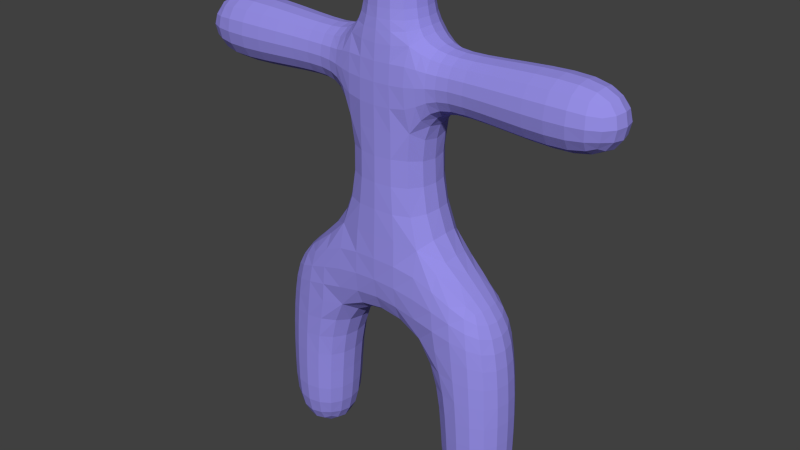 # Source: simple_model.blend  (saved by Blender 2.75.0; exported with 4.5.12 LTS)
import bpy
from mathutils import Matrix  # noqa: F401  (used for matrix-valued properties, if any)

bpy.ops.wm.read_factory_settings(use_empty=True)
scene = bpy.context.scene
scene.name = 'Scene'

# ---- collections
col_collection_1 = bpy.data.collections.new('Collection 1'); scene.collection.children.link(col_collection_1)

# ---- materials (node trees are filled in below, after node groups)
mat_material = bpy.data.materials.new('Material')
mat_material.alpha_threshold = 0.0
mat_material.use_transparent_shadow = False
mat_material.diffuse_color = (0.3075, 0.2741, 0.8, 1.0)
mat_material.roughness = 0.5
mat_material.specular_intensity = 1.0
mat_material.line_color = (0.0, 0.0, 0.0, 1.0)

# ---- material node trees

# ---- world
world_world = bpy.data.worlds.new('World'); scene.world = world_world
world_world.color = (0.05088, 0.05088, 0.05088)
world_world.use_sun_shadow = False
world_world.sun_shadow_jitter_overblur = 0.0
world_world.cycles.sampling_method = 'MANUAL'
world_world.cycles.sample_map_resolution = 256

# ---- meshes
me_cube_001 = bpy.data.meshes.new('Cube.001')
me_cube_001.from_pydata([(-2.0, 1.264e-06, -6.136), (-1.761, 1.175e-06, -6.087), (-2.0, -0.2394, -6.087), (-2.239, 1.294e-06, -6.087), (-2.0, 0.2394, -6.087), (-1.776, 0.2237, -6.04), (-1.776, -0.2237, -6.04), (-2.224, -0.2237, -6.04), (-2.224, 0.2237, -6.04), (-1.915, -0.709, -3.615), (-1.951, -0.7026, -4.075), (-1.606, -0.6701, -3.596), (-1.865, -0.7135, -3.162), (-2.216, -0.656, -3.633), (-2.242, -0.653, -4.085), (-1.661, -0.6585, -4.066), (-1.518, -0.6876, -3.127), (-2.182, -0.6546, -3.195), (-1.352, 9.661e-07, -5.368), (-1.395, 0.2581, -5.363), (-1.306, 8.767e-07, -4.967), (-1.395, -0.2581, -5.363), (-1.429, 1.056e-06, -5.696), (-1.466, 0.2289, -5.676), (-1.352, 0.2724, -4.967), (-1.352, -0.2724, -4.967), (-1.466, -0.2289, -5.676), (-1.998, -0.6448, -5.369), (-1.739, -0.602, -5.363), (-1.99, -0.6796, -4.971), (-2.256, -0.6017, -5.364), (-2.0, -0.5715, -5.696), (-1.771, -0.5336, -5.676), (-1.717, -0.6348, -4.969), (-2.264, -0.6337, -4.973), (-2.229, -0.5336, -5.676), (-2.644, 1.324e-06, -5.37), (-2.601, -0.2579, -5.365), (-2.674, 1.294e-06, -4.976), (-2.601, 0.2579, -5.365), (-2.571, 1.324e-06, -5.696), (-2.534, -0.2289, -5.676), (-2.629, -0.2713, -4.976), (-2.629, 0.2713, -4.976), (-2.534, 0.2289, -5.676), (-1.998, 0.6448, -5.369), (-1.739, 0.602, -5.363), (-2.0, 0.5715, -5.696), (-2.256, 0.6017, -5.364), (-1.99, 0.6796, -4.971), (-1.717, 0.6348, -4.969), (-1.771, 0.5336, -5.676), (-2.229, 0.5336, -5.676), (-2.264, 0.6337, -4.973), (-1.715, -0.6883, -1.969), (-1.761, -0.7136, -2.328), (-1.338, -0.7277, -1.839), (-1.671, -0.6191, -1.66), (-2.028, -0.6072, -2.09), (-2.088, -0.6378, -2.411), (-1.373, -0.731, -2.243), (-1.311, -0.6719, -1.456), (-1.958, -0.5416, -1.827), (-1.145, 6.681e-07, -3.592), (-1.225, 7.575e-07, -4.051), (-1.194, 0.2926, -3.587), (-1.004, 6.085e-07, -3.169), (-1.194, -0.2926, -3.587), (-1.274, -0.2838, -4.053), (-1.274, 0.2838, -4.053), (-1.054, 0.3096, -3.143), (-1.054, -0.3096, -3.143), (-2.663, 1.234e-06, -3.66), (-2.677, 1.264e-06, -4.099), (-2.613, -0.2785, -3.657), (-2.635, 1.234e-06, -3.242), (-2.613, 0.2785, -3.657), (-2.629, 0.2783, -4.097), (-2.629, -0.2783, -4.097), (-2.585, -0.2766, -3.237), (-2.585, 0.2766, -3.237), (-1.915, 0.709, -3.615), (-1.951, 0.7026, -4.075), (-2.216, 0.656, -3.633), (-1.865, 0.7135, -3.162), (-1.606, 0.6701, -3.596), (-1.661, 0.6585, -4.066), (-2.242, 0.653, -4.085), (-2.182, 0.6546, -3.195), (-1.518, 0.6876, -3.127), (-1.642, 8.171e-07, -1.257), (-1.638, 0.264, -1.297), (-1.916, 9.065e-07, -1.522), (-1.638, -0.264, -1.297), (-1.353, 7.277e-07, -0.9452), (-1.331, 0.2949, -0.9912), (-1.905, 0.2292, -1.546), (-1.905, -0.2292, -1.546), (-1.331, -0.2949, -0.9912), (1.397e-09, 4.223e-08, -2.575), (-0.4164, 2.807e-07, -2.639), (2.398e-07, 0.3069, -2.518), (0.4164, -1.664e-07, -2.639), (-2.37e-07, -0.3069, -2.518), (-0.4421, -0.3149, -2.582), (-0.4421, 0.3149, -2.582), (0.4421, 0.3149, -2.582), (0.4421, -0.3149, -2.582), (-2.447, 1.115e-06, -2.25), (-2.533, 1.175e-06, -2.534), (-2.401, -0.2526, -2.235), (-2.323, 1.056e-06, -1.998), (-2.401, 0.2526, -2.235), (-2.484, 0.2664, -2.521), (-2.484, -0.2664, -2.521), (-2.285, -0.2259, -1.99), (-2.285, 0.2259, -1.99), (-1.715, 0.6883, -1.969), (-1.761, 0.7136, -2.328), (-2.028, 0.6072, -2.09), (-1.671, 0.6191, -1.66), (-1.338, 0.7277, -1.839), (-1.373, 0.731, -2.243), (-2.088, 0.6378, -2.411), (-1.958, 0.5416, -1.827), (-1.311, 0.6719, -1.456), (1.715, -0.6883, -1.969), (1.338, -0.7277, -1.839), (1.761, -0.7136, -2.328), (2.028, -0.6072, -2.09), (1.671, -0.6191, -1.66), (1.311, -0.6719, -1.456), (1.373, -0.731, -2.243), (2.088, -0.6378, -2.411), (1.958, -0.5416, -1.827), (4.782e-07, 0.7612, -1.627), (-0.4648, 0.7562, -1.653), (4.782e-07, 0.7679, -1.17), (0.4648, 0.7562, -1.653), (4.782e-07, 0.7009, -2.029), (-0.4777, 0.707, -2.072), (-0.4575, 0.7494, -1.191), (0.4575, 0.7494, -1.191), (0.4777, 0.707, -2.072), (-4.754e-07, -0.7612, -1.627), (-0.4648, -0.7562, -1.653), (-4.754e-07, -0.7009, -2.029), (0.4648, -0.7562, -1.653), (-4.754e-07, -0.7679, -1.17), (-0.4575, -0.7494, -1.191), (-0.4777, -0.707, -2.072), (0.4777, -0.707, -2.072), (0.4575, -0.7494, -1.191), (4.782e-07, 0.7213, 0.3865), (4.782e-07, 0.7329, -0.147), (-0.3476, 0.6768, 0.3855), (4.782e-07, 0.7164, 0.912), (0.3476, 0.6772, 0.385), (0.3907, 0.6924, -0.1585), (-0.3907, 0.6922, -0.1582), (-0.343, 0.675, 0.9189), (0.343, 0.6758, 0.918), (2.447, -1.358e-06, -2.25), (2.533, -1.418e-06, -2.534), (2.401, 0.2526, -2.235), (2.323, -1.299e-06, -1.998), (2.401, -0.2526, -2.235), (2.484, -0.2664, -2.521), (2.484, 0.2664, -2.521), (2.285, 0.2259, -1.99), (2.285, -0.2259, -1.99), (2.663, -1.507e-06, -3.66), (2.635, -1.478e-06, -3.242), (2.613, -0.2785, -3.657), (2.677, -1.507e-06, -4.099), (2.613, 0.2785, -3.657), (2.585, 0.2766, -3.237), (2.585, -0.2766, -3.237), (2.629, -0.2783, -4.097), (2.629, 0.2783, -4.097), (1.715, 0.6883, -1.969), (1.338, 0.7277, -1.839), (1.671, 0.6191, -1.66), (2.028, 0.6072, -2.09), (1.761, 0.7136, -2.328), (1.373, 0.731, -2.243), (1.311, 0.6719, -1.456), (1.958, 0.5416, -1.827), (2.088, 0.6378, -2.411), (1.642, -9.114e-07, -1.257), (1.353, -7.326e-07, -0.9454), (1.638, -0.264, -1.297), (1.916, -1.06e-06, -1.522), (1.638, 0.264, -1.297), (1.331, 0.2949, -0.9913), (1.331, -0.2949, -0.9913), (1.905, -0.2292, -1.546), (1.905, 0.2292, -1.546), (1.998, 0.6448, -5.369), (1.99, 0.6796, -4.971), (2.256, 0.6017, -5.364), (2.0, 0.5715, -5.696), (1.739, 0.602, -5.363), (1.717, 0.6348, -4.969), (2.264, 0.6337, -4.973), (2.229, 0.5336, -5.676), (1.771, 0.5336, -5.676), (1.145, -5.538e-07, -3.592), (1.004, -4.942e-07, -3.169), (1.194, 0.2926, -3.587), (1.225, -6.134e-07, -4.051), (1.194, -0.2926, -3.587), (1.054, -0.3096, -3.143), (1.054, 0.3096, -3.143), (1.274, 0.2838, -4.053), (1.274, -0.2838, -4.053), (1.915, 0.709, -3.615), (1.865, 0.7135, -3.162), (2.216, 0.656, -3.633), (1.951, 0.7026, -4.075), (1.606, 0.6701, -3.596), (1.518, 0.6876, -3.127), (2.182, 0.6546, -3.195), (2.242, 0.653, -4.085), (1.661, 0.6585, -4.066), (1.915, -0.709, -3.615), (1.865, -0.7135, -3.162), (1.606, -0.6701, -3.596), (1.951, -0.7026, -4.075), (2.216, -0.656, -3.633), (2.182, -0.6546, -3.195), (1.518, -0.6876, -3.127), (1.661, -0.6585, -4.066), (2.242, -0.653, -4.085), (2.0, -1.09e-06, -6.136), (1.761, -9.412e-07, -6.087), (2.0, 0.2394, -6.087), (2.239, -1.239e-06, -6.087), (2.0, -0.2394, -6.087), (1.776, -0.2237, -6.04), (1.776, 0.2237, -6.04), (2.224, 0.2237, -6.04), (2.224, -0.2237, -6.04), (2.644, -1.478e-06, -5.37), (2.674, -1.507e-06, -4.976), (2.601, -0.2579, -5.365), (2.571, -1.448e-06, -5.696), (2.601, 0.2578, -5.365), (2.629, 0.2713, -4.976), (2.629, -0.2713, -4.976), (2.534, -0.2289, -5.676), (2.534, 0.2289, -5.676), (1.998, -0.6448, -5.369), (1.99, -0.6796, -4.971), (1.739, -0.602, -5.363), (2.0, -0.5715, -5.696), (2.256, -0.6017, -5.364), (2.264, -0.6337, -4.973), (1.717, -0.6348, -4.969), (1.771, -0.5336, -5.676), (2.229, -0.5336, -5.676), (1.352, -6.73e-07, -5.368), (1.306, -6.432e-07, -4.967), (1.395, 0.2581, -5.363), (1.429, -7.326e-07, -5.696), (1.395, -0.2581, -5.363), (1.352, -0.2724, -4.967), (1.352, 0.2724, -4.967), (1.466, 0.2289, -5.676), (1.466, -0.2289, -5.676), (-2.144, 1.294e-06, 1.876), (-1.769, 1.085e-06, 1.891), (-2.144, -0.2201, 1.913), (-2.557, 1.532e-06, 1.849), (-2.144, 0.2201, 1.913), (-1.769, 0.2106, 1.926), (-1.769, -0.2106, 1.926), (-2.557, -0.2323, 1.887), (-2.557, 0.2323, 1.887), (-7.139e-07, -0.7213, 0.3865), (-4.754e-07, -0.7329, -0.147), (0.3476, -0.6772, 0.385), (-4.754e-07, -0.7164, 0.912), (-0.3476, -0.6768, 0.3855), (-0.3907, -0.6922, -0.1582), (0.3907, -0.6924, -0.1585), (0.343, -0.6758, 0.918), (-0.343, -0.675, 0.9189), (-0.8518, 5.191e-07, 0.382), (-0.9381, 5.489e-07, -0.1092), (-0.7996, -0.294, 0.3825), (-0.8279, 5.191e-07, 0.8552), (-0.7996, 0.294, 0.3825), (-0.8859, 0.3055, -0.133), (-0.8859, -0.3055, -0.133), (-0.7806, -0.2964, 0.8809), (-0.7806, 0.2964, 0.8809), (0.8518, -4.346e-07, 0.3806), (0.9381, -4.644e-07, -0.11), (0.7996, 0.2944, 0.3811), (0.8279, -4.048e-07, 0.8528), (0.7996, -0.2944, 0.3811), (0.8859, -0.3057, -0.1338), (0.8859, 0.3057, -0.1338), (0.7806, 0.2972, 0.8787), (0.7806, -0.2972, 0.8787), (-4.754e-07, -0.5561, 4.376), (-4.754e-07, -0.5769, 4.091), (0.2225, -0.5189, 4.371), (-4.754e-07, -0.5021, 4.636), (-0.2225, -0.5188, 4.371), (-0.232, -0.5385, 4.091), (0.232, -0.5385, 4.091), (0.1998, -0.4679, 4.619), (-0.1998, -0.4679, 4.619), (-4.754e-07, -0.7183, 2.309), (-4.754e-07, -0.7203, 1.883), (0.3297, -0.7053, 2.314), (-4.754e-07, -0.7015, 2.686), (-0.3297, -0.7037, 2.314), (-0.3407, -0.6987, 1.891), (0.3407, -0.7002, 1.891), (0.3311, -0.6831, 2.692), (-0.3311, -0.6816, 2.692), (2.144, -1.18e-06, 2.988), (1.767, -9.412e-07, 2.965), (2.144, -0.2231, 2.95), (2.557, -1.448e-06, 3.017), (2.144, 0.2231, 2.95), (1.767, 0.2139, 2.929), (1.767, -0.2139, 2.929), (2.557, -0.2348, 2.977), (2.557, 0.2348, 2.977), (2.398e-07, 0.7183, 2.309), (2.398e-07, 0.7203, 1.883), (-0.3297, 0.7037, 2.314), (2.398e-07, 0.7015, 2.686), (0.3297, 0.7053, 2.314), (0.3407, 0.7002, 1.891), (-0.3407, 0.6987, 1.891), (-0.3311, 0.6816, 2.692), (0.3311, 0.6831, 2.692), (1.397e-09, 7.204e-08, 5.01), (-0.2157, 1.912e-07, 4.968), (-2.37e-07, -0.2157, 4.968), (0.2157, -4.717e-08, 4.968), (1.397e-09, 0.2157, 4.968), (-0.2007, 0.2007, 4.929), (-0.2007, -0.2007, 4.929), (0.2007, -0.2007, 4.929), (0.2007, 0.2007, 4.929), (0.5569, -2.26e-07, 4.376), (0.58, -2.26e-07, 4.091), (0.5196, 0.2222, 4.371), (0.5021, -1.962e-07, 4.636), (0.5196, -0.2222, 4.371), (0.5413, -0.2308, 4.091), (0.5413, 0.2308, 4.091), (0.4679, 0.1998, 4.619), (0.4679, -0.1998, 4.619), (2.398e-07, 0.5561, 4.376), (2.398e-07, 0.5769, 4.091), (-0.2225, 0.5188, 4.371), (2.398e-07, 0.5021, 4.636), (0.2225, 0.5189, 4.371), (0.232, 0.5385, 4.091), (-0.232, 0.5385, 4.091), (-0.1998, 0.4679, 4.619), (0.1998, 0.4679, 4.619), (-0.5569, 3.701e-07, 4.376), (-0.58, 3.999e-07, 4.091), (-0.5196, -0.2222, 4.371), (-0.5021, 3.403e-07, 4.636), (-0.5196, 0.2222, 4.371), (-0.5413, 0.2308, 4.091), (-0.5413, -0.2308, 4.091), (-0.4679, -0.1998, 4.619), (-0.4679, 0.1998, 4.619), (3.801, 0.612, 2.43), (3.411, 0.6268, 2.43), (3.796, 0.5711, 2.674), (4.126, 0.5523, 2.43), (3.796, 0.5711, 2.185), (3.411, 0.585, 2.179), (3.411, 0.585, 2.68), (4.105, 0.5151, 2.65), (4.105, 0.5151, 2.209), (2.144, -0.558, 2.428), (1.768, -0.5354, 2.423), (2.144, -0.5208, 2.204), (2.557, -0.587, 2.43), (2.144, -0.5207, 2.652), (1.767, -0.4994, 2.64), (1.768, -0.4999, 2.206), (2.557, -0.5479, 2.195), (2.557, -0.5479, 2.664), (2.144, -1.18e-06, 1.868), (1.769, -9.412e-07, 1.881), (2.144, 0.2233, 1.906), (2.557, -1.448e-06, 1.843), (2.144, -0.2233, 1.906), (1.769, -0.2144, 1.917), (1.769, 0.2144, 1.917), (2.557, 0.2348, 1.882), (2.557, -0.2348, 1.882), (2.144, 0.558, 2.428), (1.768, 0.5354, 2.423), (2.144, 0.5207, 2.652), (2.557, 0.587, 2.43), (2.144, 0.5208, 2.204), (1.768, 0.4999, 2.206), (1.767, 0.4994, 2.64), (2.557, 0.5479, 2.664), (2.557, 0.5479, 2.195), (4.565, -2.789e-06, 2.43), (4.516, -2.759e-06, 2.194), (4.516, 0.2352, 2.43), (4.516, -2.759e-06, 2.665), (4.516, -0.2352, 2.43), (4.47, -0.2191, 2.211), (4.47, 0.2191, 2.211), (4.47, 0.2191, 2.649), (4.47, -0.2191, 2.649), (3.801, -2.282e-06, 3.042), (3.411, -2.014e-06, 3.056), (3.796, -0.2446, 3.001), (4.126, -2.491e-06, 2.982), (3.796, 0.2446, 3.001), (3.411, 0.2507, 3.015), (3.411, -0.2507, 3.015), (4.105, -0.2203, 2.945), (4.105, 0.2203, 2.945), (3.801, -0.612, 2.43), (3.411, -0.6268, 2.43), (3.796, -0.5711, 2.185), (4.126, -0.5524, 2.43), (3.796, -0.5711, 2.674), (3.411, -0.585, 2.68), (3.411, -0.585, 2.179), (4.105, -0.5151, 2.209), (4.105, -0.5151, 2.65), (3.801, -2.282e-06, 1.818), (3.411, -2.014e-06, 1.803), (3.796, 0.2446, 1.858), (4.126, -2.491e-06, 1.877), (3.796, -0.2446, 1.858), (3.411, -0.2507, 1.845), (3.411, 0.2507, 1.845), (4.105, 0.2203, 1.914), (4.105, -0.2203, 1.914), (-3.801, -0.6102, 2.43), (-3.411, -0.6239, 2.43), (-3.796, -0.5694, 2.673), (-4.126, -0.5513, 2.43), (-3.796, -0.5694, 2.186), (-3.411, -0.5823, 2.18), (-3.411, -0.5823, 2.679), (-4.105, -0.5141, 2.649), (-4.105, -0.5141, 2.21), (-2.144, -0.55, 2.428), (-1.768, -0.526, 2.423), (-2.144, -0.5133, 2.649), (-2.557, -0.5808, 2.43), (-2.144, -0.5134, 2.207), (-1.768, -0.4911, 2.21), (-1.767, -0.4907, 2.636), (-2.557, -0.5421, 2.662), (-2.557, -0.5421, 2.197), (-2.144, 1.294e-06, 2.98), (-1.767, 1.085e-06, 2.956), (-2.144, 0.2199, 2.943), (-2.557, 1.532e-06, 3.01), (-2.144, -0.2199, 2.943), (-1.767, -0.2102, 2.921), (-1.767, 0.2102, 2.921), (-2.557, 0.2323, 2.972), (-2.557, -0.2323, 2.972), (-2.144, 0.55, 2.428), (-1.768, 0.526, 2.423), (-2.144, 0.5134, 2.207), (-2.557, 0.5808, 2.43), (-2.144, 0.5133, 2.649), (-1.767, 0.4907, 2.636), (-1.768, 0.4911, 2.21), (-2.557, 0.5421, 2.197), (-2.557, 0.5421, 2.662), (-4.565, 2.665e-06, 2.43), (-4.516, 2.665e-06, 2.195), (-4.516, -0.2349, 2.43), (-4.516, 2.665e-06, 2.664), (-4.516, 0.2349, 2.43), (-4.47, 0.2188, 2.211), (-4.47, -0.2188, 2.211), (-4.47, -0.2188, 2.648), (-4.47, 0.2188, 2.648), (-3.801, 2.248e-06, 1.819), (-3.411, 2.009e-06, 1.806), (-3.796, -0.2439, 1.86), (-4.126, 2.426e-06, 1.878), (-3.796, 0.2439, 1.86), (-3.411, 0.2496, 1.847), (-3.411, -0.2496, 1.847), (-4.105, -0.2198, 1.915), (-4.105, 0.2198, 1.915), (-3.801, 0.6102, 2.43), (-3.411, 0.6239, 2.43), (-3.796, 0.5694, 2.186), (-4.126, 0.5513, 2.43), (-3.796, 0.5694, 2.673), (-3.411, 0.5823, 2.679), (-3.411, 0.5823, 2.18), (-4.105, 0.5141, 2.21), (-4.105, 0.5141, 2.649), (-3.801, 2.248e-06, 3.04), (-3.411, 2.009e-06, 3.054), (-3.796, 0.2439, 2.999), (-4.126, 2.426e-06, 2.981), (-3.796, -0.2439, 2.999), (-3.411, -0.2496, 3.012), (-3.411, 0.2496, 3.012), (-4.105, 0.2198, 2.944), (-4.105, -0.2198, 2.944), (-0.6537, 4.297e-07, 3.442), (-0.7105, 4.595e-07, 3.3), (-0.6125, -0.2514, 3.437), (-0.6158, 4.297e-07, 3.611), (-0.6125, 0.2514, 3.437), (-0.6724, 0.2699, 3.282), (-0.6724, -0.2699, 3.282), (-0.5747, -0.2401, 3.611), (-0.5747, 0.2401, 3.611), (2.398e-07, 0.6223, 3.425), (2.398e-07, 0.6486, 3.233), (-0.265, 0.5824, 3.426), (1.397e-09, 0.6006, 3.611), (0.265, 0.5828, 3.427), (0.2982, 0.613, 3.239), (-0.2982, 0.6122, 3.238), (-0.2463, 0.5604, 3.611), (0.2463, 0.5606, 3.611), (0.6537, -2.856e-07, 3.443), (0.7105, -3.154e-07, 3.302), (0.6125, 0.2518, 3.439), (0.6158, -2.558e-07, 3.612), (0.6125, -0.2518, 3.439), (0.6724, -0.2707, 3.285), (0.6724, 0.2707, 3.285), (0.5747, 0.2403, 3.612), (0.5747, -0.2403, 3.612), (-4.754e-07, -0.6223, 3.425), (-4.754e-07, -0.6486, 3.233), (0.265, -0.5828, 3.427), (-4.754e-07, -0.6006, 3.611), (-0.265, -0.5824, 3.426), (-0.2982, -0.6122, 3.238), (0.2982, -0.613, 3.239), (0.2463, -0.5606, 3.611), (-0.2463, -0.5604, 3.611), (1.022, 0.5823, 2.377), (0.8386, 0.6279, 2.352), (1.02, 0.5436, 2.641), (1.214, 0.5466, 2.398), (1.027, 0.5482, 2.109), (0.8509, 0.6, 2.017), (0.8386, 0.5913, 2.669), (1.212, 0.509, 2.63), (1.216, 0.5113, 2.166), (1.049, -5.24e-07, 1.712), (0.9299, -4.644e-07, 1.532), (1.044, 0.2388, 1.754), (1.218, -6.134e-07, 1.818), (1.044, -0.2388, 1.754), (0.9097, -0.2699, 1.579), (0.9097, 0.2699, 1.579), (1.218, 0.2198, 1.857), (1.218, -0.2198, 1.857), (1.022, -0.5823, 2.377), (0.8386, -0.6279, 2.352), (1.027, -0.5482, 2.109), (1.214, -0.5466, 2.398), (1.02, -0.5436, 2.641), (0.8386, -0.5913, 2.669), (0.8509, -0.6, 2.017), (1.216, -0.5113, 2.166), (1.212, -0.509, 2.63), (1.031, -4.942e-07, 3.023), (0.8937, -4.346e-07, 3.093), (1.028, -0.2342, 2.983), (1.21, -6.134e-07, 2.979), (1.028, 0.2342, 2.983), (0.8774, 0.2611, 3.054), (0.8774, -0.2611, 3.054), (1.21, -0.2175, 2.94), (1.21, 0.2175, 2.94), (-1.022, 0.5747, 2.377), (-0.8386, 0.6224, 2.352), (-1.027, 0.541, 2.112), (-1.214, 0.5374, 2.398), (-1.02, 0.5365, 2.638), (-0.8386, 0.5861, 2.667), (-0.8509, 0.5949, 2.019), (-1.216, 0.5027, 2.17), (-1.212, 0.5004, 2.627), (-1.031, 6.383e-07, 3.015), (-0.8937, 5.787e-07, 3.087), (-1.028, 0.2312, 2.976), (-1.21, 7.575e-07, 2.969), (-1.028, -0.2312, 2.976), (-0.8774, -0.259, 3.049), (-0.8774, 0.259, 3.049), (-1.21, 0.2138, 2.931), (-1.21, -0.2138, 2.931), (-1.022, -0.5747, 2.377), (-0.8386, -0.6224, 2.352), (-1.02, -0.5365, 2.638), (-1.214, -0.5374, 2.398), (-1.027, -0.541, 2.112), (-0.8509, -0.5949, 2.019), (-0.8386, -0.5861, 2.667), (-1.212, -0.5004, 2.627), (-1.216, -0.5027, 2.17), (-1.049, 6.681e-07, 1.72), (-0.9299, 5.787e-07, 1.538), (-1.044, -0.2358, 1.761), (-1.218, 7.575e-07, 1.827), (-1.044, 0.2358, 1.761), (-0.9097, 0.2677, 1.584), (-0.9097, -0.2677, 1.584), (-1.218, -0.2161, 1.865), (-1.218, 0.2161, 1.865), (-1.587, 0.2092, -5.903), (-1.558, 1.115e-06, -5.94), (-1.587, -0.2092, -5.903), (-1.791, 0.413, -5.903), (-2.0, 0.4422, -5.94), (-2.209, 0.413, -5.903), (-1.581, 0.4195, -5.655), (-1.524, 0.4732, -5.358), (-1.488, 0.4992, -4.968), (-1.791, -0.413, -5.903), (-2.0, -0.4422, -5.94), (-2.209, -0.413, -5.903), (-1.581, -0.4195, -5.655), (-1.524, -0.4732, -5.358), (-1.488, -0.4992, -4.968), (-2.413, -0.2092, -5.903), (-2.442, 1.324e-06, -5.94), (-2.413, 0.2092, -5.903), (-2.419, -0.4195, -5.655), (-2.471, -0.4727, -5.359), (-2.492, -0.4975, -4.975), (-2.419, 0.4195, -5.655), (-2.471, 0.4727, -5.359), (-2.492, 0.4975, -4.975), (-1.318, 0.2786, -4.52), (-1.271, 8.171e-07, -4.519), (-1.318, -0.2786, -4.52), (-1.694, 0.6482, -4.526), (-1.976, 0.6931, -4.531), (-2.258, 0.6455, -4.536), (-1.694, -0.6482, -4.526), (-1.976, -0.6931, -4.531), (-2.258, -0.6455, -4.536), (-2.633, -0.2759, -4.542), (-2.68, 1.264e-06, -4.543), (-2.633, 0.2759, -4.542), (-0.8163, 0.3216, -2.787), (-0.7714, 4.595e-07, -2.835), (-0.8163, -0.3216, -2.787), (-1.429, 0.7087, -2.672), (-1.811, 0.7153, -2.729), (-2.14, 0.6485, -2.783), (-1.429, -0.7087, -2.672), (-1.811, -0.7153, -2.729), (-2.14, -0.6485, -2.783), (-2.542, -0.2726, -2.853), (-2.593, 1.205e-06, -2.862), (-2.542, 0.2726, -2.853), (-1.419, -0.5193, -4.058), (-1.347, -0.5332, -3.584), (-1.221, -0.559, -3.113), (-2.434, -0.5094, -3.221), (-2.464, -0.5122, -3.648), (-2.484, -0.5111, -4.093), (-1.419, 0.5193, -4.058), (-1.347, 0.5332, -3.584), (-1.221, 0.559, -3.113), (-2.434, 0.5094, -3.221), (-2.464, 0.5122, -3.648), (-2.484, 0.5111, -4.093), (-1.057, 0.3121, -0.6096), (-1.101, 6.383e-07, -0.5683), (-1.057, -0.3121, -0.6096), (-1.304, 0.5366, -1.153), (-1.641, 0.4847, -1.427), (-1.908, 0.422, -1.64), (-1.304, -0.5366, -1.153), (-1.641, -0.4847, -1.427), (-1.908, -0.422, -1.64), (-2.124, -0.2101, -1.767), (-2.15, 9.959e-07, -1.761), (-2.124, 0.2101, -1.767), (-0.9405, -0.7191, -2.157), (-0.9155, -0.7441, -1.725), (-0.8997, -0.7115, -1.278), (-2.166, -0.4177, -1.942), (-2.262, -0.4675, -2.184), (-2.335, -0.4924, -2.48), (-0.9405, 0.7191, -2.157), (-0.9155, 0.7441, -1.725), (-0.8997, 0.7115, -1.278), (-2.166, 0.4177, -1.942), (-2.262, 0.4675, -2.184), (-2.335, 0.4924, -2.48), (0.8163, 0.3216, -2.787), (0.7714, -3.75e-07, -2.835), (0.8163, -0.3216, -2.787), (1.057, 0.3122, -0.6099), (1.101, -5.836e-07, -0.5687), (1.057, -0.3122, -0.6099), (0.9405, -0.7191, -2.157), (0.9155, -0.7441, -1.725), (0.8997, -0.7115, -1.278), (0.9405, 0.7191, -2.157), (0.9155, 0.7441, -1.725), (0.8997, 0.7115, -1.278), (-0.4768, 0.5704, -2.398), (4.782e-07, 0.5589, -2.338), (0.4768, 0.5704, -2.398), (0.4768, -0.5704, -2.398), (-4.754e-07, -0.5589, -2.338), (-0.4768, -0.5704, -2.398), (-0.4387, 0.7177, -0.6907), (4.782e-07, 0.7492, -0.6713), (0.4387, 0.7178, -0.6908), (0.4387, -0.7178, -0.6908), (-4.754e-07, -0.7492, -0.6713), (-0.4387, -0.7177, -0.6907), (2.542, 0.2726, -2.853), (2.593, -1.448e-06, -2.862), (2.542, -0.2726, -2.853), (2.124, 0.2101, -1.767), (2.15, -1.209e-06, -1.761), (2.124, -0.2101, -1.767), (2.335, -0.4924, -2.48), (2.262, -0.4675, -2.184), (2.166, -0.4177, -1.942), (2.335, 0.4924, -2.48), (2.262, 0.4675, -2.184), (2.166, 0.4177, -1.942), (1.429, -0.7087, -2.672), (1.811, -0.7153, -2.729), (2.14, -0.6485, -2.783), (1.908, -0.422, -1.64), (1.641, -0.4847, -1.427), (1.304, -0.5367, -1.153), (1.429, 0.7087, -2.672), (1.811, 0.7153, -2.729), (2.14, 0.6485, -2.783), (1.304, 0.5367, -1.153), (1.641, 0.4847, -1.427), (1.908, 0.422, -1.64), (1.318, 0.2786, -4.52), (1.271, -6.134e-07, -4.519), (1.318, -0.2786, -4.52), (2.633, 0.2759, -4.542), (2.68, -1.507e-06, -4.543), (2.633, -0.2759, -4.542), (1.694, -0.6482, -4.526), (1.976, -0.6931, -4.531), (2.258, -0.6455, -4.536), (1.694, 0.6482, -4.526), (1.976, 0.6931, -4.531), (2.258, 0.6455, -4.536), (2.434, -0.5094, -3.221), (2.464, -0.5122, -3.648), (2.484, -0.5111, -4.093), (2.484, 0.5111, -4.093), (2.464, 0.5122, -3.648), (2.434, 0.5094, -3.221), (1.221, 0.559, -3.113), (1.347, 0.5332, -3.584), (1.419, 0.5193, -4.058), (1.419, -0.5193, -4.058), (1.347, -0.5332, -3.584), (1.221, -0.559, -3.113), (1.587, 0.2092, -5.903), (1.558, -7.922e-07, -5.94), (1.587, -0.2092, -5.903), (2.413, 0.2092, -5.903), (2.442, -1.358e-06, -5.94), (2.413, -0.2092, -5.903), (1.791, -0.413, -5.903), (2.0, -0.4422, -5.94), (2.209, -0.413, -5.903), (1.791, 0.413, -5.903), (2.0, 0.4422, -5.94), (2.209, 0.413, -5.903), (2.492, 0.4975, -4.975), (2.471, 0.4727, -5.359), (2.419, 0.4195, -5.655), (1.581, 0.4195, -5.655), (1.524, 0.4732, -5.358), (1.488, 0.4992, -4.968), (2.492, -0.4975, -4.975), (2.471, -0.4727, -5.359), (2.419, -0.4195, -5.655), (1.488, -0.4992, -4.968), (1.524, -0.4732, -5.358), (1.581, -0.4195, -5.655), (-0.8202, 0.2939, 1.302), (-0.8571, 5.489e-07, 1.258), (-0.8203, -0.2939, 1.302), (0.8202, 0.2953, 1.298), (0.8571, -4.346e-07, 1.254), (0.8202, -0.2953, 1.298), (-0.3498, 0.6836, 1.426), (2.398e-07, 0.7166, 1.416), (0.3498, 0.6847, 1.425), (0.3498, -0.6847, 1.425), (-4.754e-07, -0.7166, 1.416), (-0.3498, -0.6836, 1.426), (-0.7099, 0.5549, -0.1632), (-0.6344, 0.5367, 0.3837), (-0.6239, 0.5393, 0.916), (0.6239, 0.5405, 0.9144), (0.6344, 0.5373, 0.3826), (0.7099, 0.5552, -0.1637), (0.7099, -0.5552, -0.1637), (0.6344, -0.5373, 0.3826), (0.6239, -0.5405, 0.9144), (-0.6239, -0.5393, 0.916), (-0.6344, -0.5367, 0.3837), (-0.7099, -0.5549, -0.1632), (-0.7592, 0.2782, 3.151), (-0.7894, 5.191e-07, 3.182), (-0.7592, -0.2782, 3.151), (0.7592, 0.2795, 3.155), (0.7894, -3.452e-07, 3.186), (0.7592, -0.2796, 3.155), (-0.3266, 0.6464, 3.006), (2.398e-07, 0.6762, 2.999), (0.3266, 0.6476, 3.007), (0.3266, -0.6476, 3.007), (-4.754e-07, -0.6762, 2.999), (-0.3266, -0.6464, 3.006), (-0.6386, -0.6516, 1.932), (-0.6218, -0.6692, 2.328), (-0.6235, -0.6382, 2.692), (-0.6235, 0.6382, 2.692), (-0.6218, 0.6692, 2.328), (-0.6386, 0.6516, 1.932), (0.6386, -0.6548, 1.93), (0.6218, -0.6726, 2.328), (0.6235, -0.6414, 2.693), (0.6386, 0.6548, 1.93), (0.6218, 0.6726, 2.328), (0.6235, 0.6414, 2.693), (-0.3678, 0.1853, 4.812), (-0.3952, 2.807e-07, 4.844), (-0.3678, -0.1853, 4.812), (0.3678, 0.1853, 4.812), (0.3952, -1.366e-07, 4.844), (0.3678, -0.1853, 4.812), (-0.1853, 0.3678, 4.812), (1.397e-09, 0.3952, 4.844), (0.1853, 0.3678, 4.812), (0.1853, -0.3678, 4.812), (-2.37e-07, -0.3952, 4.844), (-0.1853, -0.3678, 4.812), (0.4253, -0.4231, 4.091), (0.408, -0.4074, 4.367), (0.3667, -0.3667, 4.602), (-0.4516, -0.4402, 3.611), (-0.4844, -0.4598, 3.43), (-0.5408, -0.4904, 3.254), (0.4253, 0.4231, 4.091), (0.408, 0.4074, 4.367), (0.3667, 0.3667, 4.602), (-0.4253, 0.4231, 4.091), (-0.408, 0.4074, 4.367), (-0.3667, 0.3667, 4.602), (2.987, 0.2452, 1.857), (2.987, -1.716e-06, 1.817), (2.987, -0.2452, 1.857), (2.987, 0.2452, 3.002), (2.987, -1.716e-06, 3.043), (2.987, -0.2452, 3.002), (2.987, -0.5722, 2.184), (2.987, -0.613, 2.43), (2.987, -0.5722, 2.675), (2.987, 0.5722, 2.184), (2.987, 0.613, 2.43), (2.987, 0.5722, 2.675), (1.767, -0.3923, 2.821), (2.144, -0.4091, 2.838), (2.557, -0.4305, 2.86), (1.211, 0.3991, 2.824), (1.022, 0.4287, 2.857), (0.8513, 0.4742, 2.919), (1.768, -0.3929, 2.026), (2.144, -0.4093, 2.018), (2.557, -0.4305, 1.999), (1.768, 0.3929, 2.026), (2.144, 0.4093, 2.018), (2.557, 0.4305, 1.999), (4.332, 0.2033, 2.027), (4.369, -2.67e-06, 1.998), (4.332, -0.2033, 2.027), (4.332, 0.2033, 2.832), (4.369, -2.67e-06, 2.862), (4.332, -0.2033, 2.832), (4.332, -0.4026, 2.226), (4.369, -0.432, 2.43), (4.332, -0.4026, 2.633), (4.332, 0.4026, 2.226), (4.369, 0.432, 2.43), (4.332, 0.4026, 2.633), (3.411, 0.4596, 2.889), (3.791, 0.4486, 2.878), (4.085, 0.4042, 2.834), (4.085, 0.4042, 2.025), (3.791, 0.4486, 1.981), (3.411, 0.4596, 1.97), (3.411, -0.4597, 2.889), (3.791, -0.4486, 2.878), (4.085, -0.4042, 2.834), (3.411, -0.4597, 1.97), (3.791, -0.4486, 1.981), (4.085, -0.4042, 2.025), (-2.987, 0.2435, 1.861), (-2.987, 1.771e-06, 1.821), (-2.987, -0.2435, 1.861), (-2.987, 0.2435, 2.998), (-2.987, 1.771e-06, 3.038), (-2.987, -0.2435, 2.998), (-2.987, -0.5682, 2.186), (-2.987, -0.6087, 2.43), (-2.987, -0.5682, 2.673), (-2.987, 0.5682, 2.673), (-2.987, 0.6087, 2.43), (-2.987, 0.5682, 2.186), (-1.768, -0.3861, 2.033), (-2.144, -0.4034, 2.023), (-2.557, -0.426, 2.004), (-1.217, 0.3958, 1.98), (-1.034, 0.43, 1.891), (-0.8748, 0.4834, 1.739), (-1.767, -0.3854, 2.814), (-2.144, -0.4033, 2.833), (-2.557, -0.426, 2.856), (-1.767, 0.3854, 2.814), (-2.144, 0.4033, 2.833), (-2.557, 0.426, 2.856), (-4.332, 0.2029, 2.028), (-4.369, 2.575e-06, 1.998), (-4.332, -0.2029, 2.028), (-4.332, 0.2029, 2.832), (-4.369, 2.575e-06, 2.861), (-4.332, -0.2029, 2.832), (-4.332, -0.402, 2.227), (-4.369, -0.4315, 2.43), (-4.332, -0.402, 2.633), (-4.332, 0.402, 2.633), (-4.369, 0.4315, 2.43), (-4.332, 0.402, 2.227), (-3.411, -0.4575, 2.887), (-3.791, -0.4472, 2.877), (-4.085, -0.4033, 2.833), (-4.085, -0.4033, 2.026), (-3.791, -0.4472, 1.982), (-3.411, -0.4575, 1.972), (-4.085, 0.4033, 2.026), (-3.791, 0.4472, 1.982), (-3.411, 0.4575, 1.972), (-4.085, 0.4033, 2.833), (-3.791, 0.4472, 2.877), (-3.411, 0.4575, 2.887), (0.5408, -0.4916, 3.256), (0.4844, -0.4605, 3.431), (0.4516, -0.4406, 3.612), (-0.3667, -0.3667, 4.602), (-0.408, -0.4074, 4.367), (-0.4253, -0.4231, 4.091), (0.5408, 0.4916, 3.256), (0.4844, 0.4605, 3.431), (0.4516, 0.4406, 3.612), (-0.5408, 0.4904, 3.254), (-0.4844, 0.4598, 3.43), (-0.4516, 0.4402, 3.611), (-0.5531, -0.2339, 3.822), (-0.5926, 3.999e-07, 3.822), (-0.5531, 0.2339, 3.822), (-0.237, 0.5459, 3.822), (1.397e-09, 0.585, 3.822), (0.237, 0.546, 3.823), (0.5531, 0.234, 3.823), (0.5926, -2.558e-07, 3.823), (0.5531, -0.234, 3.823), (0.237, -0.546, 3.823), (-4.754e-07, -0.585, 3.822), (-0.237, -0.5459, 3.822), (0.8513, -0.4742, 2.919), (1.022, -0.4287, 2.857), (1.211, -0.3991, 2.824), (2.557, 0.4305, 2.86), (2.144, 0.4091, 2.838), (1.767, 0.3923, 2.821), (0.8748, -0.4874, 1.735), (1.034, -0.4355, 1.885), (1.217, -0.4026, 1.973), (0.8748, 0.4874, 1.735), (1.034, 0.4355, 1.885), (1.217, 0.4026, 1.973), (1.45, 0.4927, 2.632), (1.451, 0.5285, 2.414), (1.452, 0.4938, 2.196), (1.453, 0.212, 1.905), (1.453, -7.624e-07, 1.869), (1.453, -0.212, 1.905), (1.452, -0.4938, 2.196), (1.451, -0.5285, 2.414), (1.45, -0.4927, 2.632), (1.449, -0.2108, 2.923), (1.449, -7.624e-07, 2.959), (1.449, 0.2108, 2.923), (-0.8748, -0.4834, 1.739), (-1.034, -0.43, 1.891), (-1.217, -0.3958, 1.98), (-2.557, 0.426, 2.004), (-2.144, 0.4034, 2.023), (-1.768, 0.3861, 2.033), (-0.8513, -0.4702, 2.915), (-1.022, -0.4231, 2.851), (-1.211, -0.3924, 2.817), (-0.8513, 0.4702, 2.915), (-1.022, 0.4231, 2.851), (-1.211, 0.3924, 2.817), (-1.452, 0.4845, 2.2), (-1.451, 0.5185, 2.414), (-1.45, 0.4834, 2.628), (-1.449, 0.2068, 2.914), (-1.449, 9.065e-07, 2.949), (-1.449, -0.2068, 2.914), (-1.45, -0.4834, 2.628), (-1.451, -0.5185, 2.414), (-1.452, -0.4845, 2.2), (-1.453, -0.208, 1.914), (-1.453, 9.065e-07, 1.879), (-1.453, 0.208, 1.914), (-1.647, 0.3534, -5.828), (-1.647, -0.3534, -5.828), (-2.353, -0.3534, -5.828), (-2.353, 0.3534, -5.828), (-1.459, 0.5103, -4.522), (-1.459, -0.5103, -4.522), (-2.492, -0.5062, -4.54), (-2.492, 0.5062, -4.54), (-0.9817, 0.6153, -2.614), (-0.9817, -0.6153, -2.614), (-2.391, -0.5028, -2.827), (-2.391, 0.5028, -2.827), (-0.8931, 0.6039, -0.7669), (-0.8931, -0.6039, -0.7669), (-2.072, -0.3558, -1.781), (-2.072, 0.3558, -1.781), (0.9817, 0.6153, -2.614), (0.9817, -0.6153, -2.614), (0.8931, 0.604, -0.7671), (0.8931, -0.604, -0.7671), (2.391, 0.5028, -2.827), (2.391, -0.5028, -2.827), (2.072, 0.3558, -1.781), (2.072, -0.3558, -1.781), (1.459, 0.5103, -4.522), (1.459, -0.5103, -4.522), (2.492, 0.5062, -4.54), (2.492, -0.5062, -4.54), (1.647, 0.3534, -5.828), (1.647, -0.3534, -5.828), (2.353, 0.3534, -5.828), (2.353, -0.3534, -5.828), (-0.6864, 0.5676, 1.468), (-0.6864, -0.5676, 1.468), (0.6864, 0.5699, 1.466), (0.6864, -0.57, 1.466), (-0.6464, 0.541, 3.033), (-0.6464, -0.541, 3.033), (0.6464, 0.5433, 3.035), (0.6464, -0.5433, 3.035), (-0.3123, 0.3123, 4.749), (-0.3123, -0.3123, 4.749), (0.3123, 0.3123, 4.749), (0.3123, -0.3123, 4.749), (2.987, 0.4496, 1.98), (2.987, -0.4496, 1.98), (2.987, 0.4496, 2.879), (2.987, -0.4496, 2.879), (4.258, 0.3428, 2.087), (4.258, -0.3428, 2.087), (4.258, 0.3428, 2.772), (4.258, -0.3428, 2.772), (-2.987, 0.4464, 1.983), (-2.987, -0.4464, 1.983), (-2.987, 0.4464, 2.876), (-2.987, -0.4464, 2.876), (-4.258, 0.3423, 2.087), (-4.258, -0.3423, 2.087), (-4.258, 0.3423, 2.772), (-4.258, -0.3423, 2.772), (0.4346, -0.4291, 3.823), (-0.4346, -0.4289, 3.822), (0.4346, 0.4291, 3.823), (-0.4346, 0.4289, 3.822), (1.449, -0.3867, 2.814), (1.449, 0.3867, 2.814), (1.452, -0.3884, 2.014), (1.452, 0.3884, 2.014), (-1.452, -0.3811, 2.021), (-1.452, 0.3811, 2.021), (-1.449, -0.3794, 2.807), (-1.449, 0.3794, 2.807)], [], [(0, 4, 5, 1), (1, 5, 630, 631), (4, 634, 633, 5), (5, 633, 1050, 630), (0, 1, 6, 2), (2, 6, 639, 640), (1, 631, 632, 6), (6, 632, 1051, 639), (0, 2, 7, 3), (3, 7, 645, 646), (2, 640, 641, 7), (7, 641, 1052, 645), (0, 3, 8, 4), (4, 8, 635, 634), (3, 646, 647, 8), (8, 647, 1053, 635), (9, 13, 14, 10), (10, 14, 662, 661), (13, 682, 683, 14), (14, 683, 1056, 662), (9, 10, 15, 11), (11, 15, 678, 679), (10, 661, 660, 15), (15, 660, 1055, 678), (9, 11, 16, 12), (12, 16, 672, 673), (11, 679, 680, 16), (16, 680, 1059, 672), (9, 12, 17, 13), (13, 17, 681, 682), (12, 673, 674, 17), (17, 674, 1060, 681), (18, 22, 23, 19), (19, 23, 636, 637), (22, 631, 630, 23), (23, 630, 1050, 636), (18, 19, 24, 20), (20, 24, 654, 655), (19, 637, 638, 24), (24, 638, 1054, 654), (18, 20, 25, 21), (21, 25, 644, 643), (20, 655, 656, 25), (25, 656, 1055, 644), (18, 21, 26, 22), (22, 26, 632, 631), (21, 643, 642, 26), (26, 642, 1051, 632), (27, 31, 32, 28), (28, 32, 642, 643), (31, 640, 639, 32), (32, 639, 1051, 642), (27, 28, 33, 29), (29, 33, 660, 661), (28, 643, 644, 33), (33, 644, 1055, 660), (27, 29, 34, 30), (30, 34, 650, 649), (29, 661, 662, 34), (34, 662, 1056, 650), (27, 30, 35, 31), (31, 35, 641, 640), (30, 649, 648, 35), (35, 648, 1052, 641), (36, 40, 41, 37), (37, 41, 648, 649), (40, 646, 645, 41), (41, 645, 1052, 648), (36, 37, 42, 38), (38, 42, 663, 664), (37, 649, 650, 42), (42, 650, 1056, 663), (36, 38, 43, 39), (39, 43, 653, 652), (38, 664, 665, 43), (43, 665, 1057, 653), (36, 39, 44, 40), (40, 44, 647, 646), (39, 652, 651, 44), (44, 651, 1053, 647), (45, 49, 50, 46), (46, 50, 638, 637), (49, 658, 657, 50), (50, 657, 1054, 638), (45, 46, 51, 47), (47, 51, 633, 634), (46, 637, 636, 51), (51, 636, 1050, 633), (45, 47, 52, 48), (48, 52, 651, 652), (47, 634, 635, 52), (52, 635, 1053, 651), (45, 48, 53, 49), (49, 53, 659, 658), (48, 652, 653, 53), (53, 653, 1057, 659), (54, 58, 59, 55), (55, 59, 674, 673), (58, 706, 707, 59), (59, 707, 1060, 674), (54, 55, 60, 56), (56, 60, 702, 703), (55, 673, 672, 60), (60, 672, 1059, 702), (54, 56, 61, 57), (57, 61, 696, 697), (56, 703, 704, 61), (61, 704, 1063, 696), (54, 57, 62, 58), (58, 62, 705, 706), (57, 697, 698, 62), (62, 698, 1064, 705), (63, 67, 68, 64), (64, 68, 656, 655), (67, 679, 678, 68), (68, 678, 1055, 656), (63, 64, 69, 65), (65, 69, 684, 685), (64, 655, 654, 69), (69, 654, 1054, 684), (63, 65, 70, 66), (66, 70, 666, 667), (65, 685, 686, 70), (70, 686, 1058, 666), (63, 66, 71, 67), (67, 71, 680, 679), (66, 667, 668, 71), (71, 668, 1059, 680), (72, 76, 77, 73), (73, 77, 665, 664), (76, 688, 689, 77), (77, 689, 1057, 665), (72, 73, 78, 74), (74, 78, 683, 682), (73, 664, 663, 78), (78, 663, 1056, 683), (72, 74, 79, 75), (75, 79, 675, 676), (74, 682, 681, 79), (79, 681, 1060, 675), (72, 75, 80, 76), (76, 80, 687, 688), (75, 676, 677, 80), (80, 677, 1061, 687), (81, 85, 86, 82), (82, 86, 657, 658), (85, 685, 684, 86), (86, 684, 1054, 657), (81, 82, 87, 83), (83, 87, 689, 688), (82, 658, 659, 87), (87, 659, 1057, 689), (81, 83, 88, 84), (84, 88, 671, 670), (83, 688, 687, 88), (88, 687, 1061, 671), (81, 84, 89, 85), (85, 89, 686, 685), (84, 670, 669, 89), (89, 669, 1058, 686), (90, 94, 95, 91), (91, 95, 693, 694), (94, 691, 690, 95), (95, 690, 1062, 693), (90, 91, 96, 92), (92, 96, 701, 700), (91, 694, 695, 96), (96, 695, 1065, 701), (90, 92, 97, 93), (93, 97, 698, 697), (92, 700, 699, 97), (97, 699, 1064, 698), (90, 93, 98, 94), (94, 98, 692, 691), (93, 697, 696, 98), (98, 696, 1063, 692), (99, 103, 104, 100), (100, 104, 668, 667), (103, 730, 731, 104), (104, 731, 1059, 668), (99, 100, 105, 101), (101, 105, 726, 727), (100, 667, 666, 105), (105, 666, 1058, 726), (99, 101, 106, 102), (102, 106, 714, 715), (101, 727, 728, 106), (106, 728, 1066, 714), (99, 102, 107, 103), (103, 107, 729, 730), (102, 715, 716, 107), (107, 716, 1067, 729), (108, 112, 113, 109), (109, 113, 677, 676), (112, 712, 713, 113), (113, 713, 1061, 677), (108, 109, 114, 110), (110, 114, 707, 706), (109, 676, 675, 114), (114, 675, 1060, 707), (108, 110, 115, 111), (111, 115, 699, 700), (110, 706, 705, 115), (115, 705, 1064, 699), (108, 111, 116, 112), (112, 116, 711, 712), (111, 700, 701, 116), (116, 701, 1065, 711), (117, 121, 122, 118), (118, 122, 669, 670), (121, 709, 708, 122), (122, 708, 1058, 669), (117, 118, 123, 119), (119, 123, 713, 712), (118, 670, 671, 123), (123, 671, 1061, 713), (117, 119, 124, 120), (120, 124, 695, 694), (119, 712, 711, 124), (124, 711, 1065, 695), (117, 120, 125, 121), (121, 125, 710, 709), (120, 694, 693, 125), (125, 693, 1062, 710), (126, 130, 131, 127), (127, 131, 722, 721), (130, 754, 755, 131), (131, 755, 1069, 722), (126, 127, 132, 128), (128, 132, 750, 751), (127, 721, 720, 132), (132, 720, 1067, 750), (126, 128, 133, 129), (129, 133, 744, 745), (128, 751, 752, 133), (133, 752, 1071, 744), (126, 129, 134, 130), (130, 134, 753, 754), (129, 745, 746, 134), (134, 746, 1073, 753), (135, 139, 140, 136), (136, 140, 708, 709), (139, 727, 726, 140), (140, 726, 1058, 708), (135, 136, 141, 137), (137, 141, 732, 733), (136, 709, 710, 141), (141, 710, 1062, 732), (135, 137, 142, 138), (138, 142, 725, 724), (137, 733, 734, 142), (142, 734, 1068, 725), (135, 138, 143, 139), (139, 143, 728, 727), (138, 724, 723, 143), (143, 723, 1066, 728), (144, 148, 149, 145), (145, 149, 704, 703), (148, 736, 737, 149), (149, 737, 1063, 704), (144, 145, 150, 146), (146, 150, 731, 730), (145, 703, 702, 150), (150, 702, 1059, 731), (144, 146, 151, 147), (147, 151, 720, 721), (146, 730, 729, 151), (151, 729, 1067, 720), (144, 147, 152, 148), (148, 152, 735, 736), (147, 721, 722, 152), (152, 722, 1069, 735), (153, 157, 158, 154), (154, 158, 734, 733), (157, 826, 827, 158), (158, 827, 1068, 734), (153, 154, 159, 155), (155, 159, 822, 823), (154, 733, 732, 159), (159, 732, 1062, 822), (153, 155, 160, 156), (156, 160, 816, 817), (155, 823, 824, 160), (160, 824, 1082, 816), (153, 156, 161, 157), (157, 161, 825, 826), (156, 817, 818, 161), (161, 818, 1084, 825), (162, 166, 167, 163), (163, 167, 740, 739), (166, 745, 744, 167), (167, 744, 1071, 740), (162, 163, 168, 164), (164, 168, 747, 748), (163, 739, 738, 168), (168, 738, 1070, 747), (162, 164, 169, 165), (165, 169, 741, 742), (164, 748, 749, 169), (169, 749, 1072, 741), (162, 165, 170, 166), (166, 170, 746, 745), (165, 742, 743, 170), (170, 743, 1073, 746), (171, 175, 176, 172), (172, 176, 738, 739), (175, 778, 779, 176), (176, 779, 1070, 738), (171, 172, 177, 173), (173, 177, 774, 775), (172, 739, 740, 177), (177, 740, 1071, 774), (171, 173, 178, 174), (174, 178, 767, 766), (173, 775, 776, 178), (178, 776, 1077, 767), (171, 174, 179, 175), (175, 179, 777, 778), (174, 766, 765, 179), (179, 765, 1076, 777), (180, 184, 185, 181), (181, 185, 723, 724), (184, 757, 756, 185), (185, 756, 1066, 723), (180, 181, 186, 182), (182, 186, 759, 760), (181, 724, 725, 186), (186, 725, 1068, 759), (180, 182, 187, 183), (183, 187, 749, 748), (182, 760, 761, 187), (187, 761, 1072, 749), (180, 183, 188, 184), (184, 188, 758, 757), (183, 748, 747, 188), (188, 747, 1070, 758), (189, 193, 194, 190), (190, 194, 717, 718), (193, 760, 759, 194), (194, 759, 1068, 717), (189, 190, 195, 191), (191, 195, 755, 754), (190, 718, 719, 195), (195, 719, 1069, 755), (189, 191, 196, 192), (192, 196, 743, 742), (191, 754, 753, 196), (196, 753, 1073, 743), (189, 192, 197, 193), (193, 197, 761, 760), (192, 742, 741, 197), (197, 741, 1072, 761), (198, 202, 203, 199), (199, 203, 771, 772), (202, 802, 803, 203), (203, 803, 1074, 771), (198, 199, 204, 200), (200, 204, 798, 799), (199, 772, 773, 204), (204, 773, 1076, 798), (198, 200, 205, 201), (201, 205, 797, 796), (200, 799, 800, 205), (205, 800, 1080, 797), (198, 201, 206, 202), (202, 206, 801, 802), (201, 796, 795, 206), (206, 795, 1078, 801), (207, 211, 212, 208), (208, 212, 716, 715), (211, 784, 785, 212), (212, 785, 1067, 716), (207, 208, 213, 209), (209, 213, 780, 781), (208, 715, 714, 213), (213, 714, 1066, 780), (207, 209, 214, 210), (210, 214, 762, 763), (209, 781, 782, 214), (214, 782, 1074, 762), (207, 210, 215, 211), (211, 215, 783, 784), (210, 763, 764, 215), (215, 764, 1075, 783), (216, 220, 221, 217), (217, 221, 756, 757), (220, 781, 780, 221), (221, 780, 1066, 756), (216, 217, 222, 218), (218, 222, 779, 778), (217, 757, 758, 222), (222, 758, 1070, 779), (216, 218, 223, 219), (219, 223, 773, 772), (218, 778, 777, 223), (223, 777, 1076, 773), (216, 219, 224, 220), (220, 224, 782, 781), (219, 772, 771, 224), (224, 771, 1074, 782), (225, 229, 230, 226), (226, 230, 752, 751), (229, 775, 774, 230), (230, 774, 1071, 752), (225, 226, 231, 227), (227, 231, 785, 784), (226, 751, 750, 231), (231, 750, 1067, 785), (225, 227, 232, 228), (228, 232, 768, 769), (227, 784, 783, 232), (232, 783, 1075, 768), (225, 228, 233, 229), (229, 233, 776, 775), (228, 769, 770, 233), (233, 770, 1077, 776), (234, 238, 239, 235), (235, 239, 788, 787), (238, 793, 792, 239), (239, 792, 1079, 788), (234, 235, 240, 236), (236, 240, 795, 796), (235, 787, 786, 240), (240, 786, 1078, 795), (234, 236, 241, 237), (237, 241, 789, 790), (236, 796, 797, 241), (241, 797, 1080, 789), (234, 237, 242, 238), (238, 242, 794, 793), (237, 790, 791, 242), (242, 791, 1081, 794), (243, 247, 248, 244), (244, 248, 765, 766), (247, 799, 798, 248), (248, 798, 1076, 765), (243, 244, 249, 245), (245, 249, 804, 805), (244, 766, 767, 249), (249, 767, 1077, 804), (243, 245, 250, 246), (246, 250, 791, 790), (245, 805, 806, 250), (250, 806, 1081, 791), (243, 246, 251, 247), (247, 251, 800, 799), (246, 790, 789, 251), (251, 789, 1080, 800), (252, 256, 257, 253), (253, 257, 770, 769), (256, 805, 804, 257), (257, 804, 1077, 770), (252, 253, 258, 254), (254, 258, 807, 808), (253, 769, 768, 258), (258, 768, 1075, 807), (252, 254, 259, 255), (255, 259, 792, 793), (254, 808, 809, 259), (259, 809, 1079, 792), (252, 255, 260, 256), (256, 260, 806, 805), (255, 793, 794, 260), (260, 794, 1081, 806), (261, 265, 266, 262), (262, 266, 764, 763), (265, 808, 807, 266), (266, 807, 1075, 764), (261, 262, 267, 263), (263, 267, 803, 802), (262, 763, 762, 267), (267, 762, 1074, 803), (261, 263, 268, 264), (264, 268, 786, 787), (263, 802, 801, 268), (268, 801, 1078, 786), (261, 264, 269, 265), (265, 269, 809, 808), (264, 787, 788, 269), (269, 788, 1079, 809), (270, 274, 275, 271), (271, 275, 1049, 1048), (274, 1030, 1031, 275), (275, 1031, 1119, 1049), (270, 271, 276, 272), (272, 276, 942, 943), (271, 1048, 1047, 276), (276, 1047, 1118, 942), (270, 272, 277, 273), (273, 277, 932, 931), (272, 943, 944, 277), (277, 944, 1103, 932), (270, 273, 278, 274), (274, 278, 1029, 1030), (273, 931, 930, 278), (278, 930, 1102, 1029), (279, 283, 284, 280), (280, 284, 737, 736), (283, 832, 833, 284), (284, 833, 1063, 737), (279, 280, 285, 281), (281, 285, 828, 829), (280, 736, 735, 285), (285, 735, 1069, 828), (279, 281, 286, 282), (282, 286, 819, 820), (281, 829, 830, 286), (286, 830, 1085, 819), (279, 282, 287, 283), (283, 287, 831, 832), (282, 820, 821, 287), (287, 821, 1083, 831), (288, 292, 293, 289), (289, 293, 690, 691), (292, 823, 822, 293), (293, 822, 1062, 690), (288, 289, 294, 290), (290, 294, 833, 832), (289, 691, 692, 294), (294, 692, 1063, 833), (288, 290, 295, 291), (291, 295, 812, 811), (290, 832, 831, 295), (295, 831, 1083, 812), (288, 291, 296, 292), (292, 296, 824, 823), (291, 811, 810, 296), (296, 810, 1082, 824), (297, 301, 302, 298), (298, 302, 719, 718), (301, 829, 828, 302), (302, 828, 1069, 719), (297, 298, 303, 299), (299, 303, 827, 826), (298, 718, 717, 303), (303, 717, 1068, 827), (297, 299, 304, 300), (300, 304, 813, 814), (299, 826, 825, 304), (304, 825, 1084, 813), (297, 300, 305, 301), (301, 305, 830, 829), (300, 814, 815, 305), (305, 815, 1085, 830), (306, 310, 311, 307), (307, 311, 1001, 1000), (310, 982, 983, 311), (311, 983, 1111, 1001), (306, 307, 312, 308), (308, 312, 870, 871), (307, 1000, 999, 312), (312, 999, 1110, 870), (306, 308, 313, 309), (309, 313, 867, 868), (308, 871, 872, 313), (313, 872, 1093, 867), (306, 309, 314, 310), (310, 314, 981, 982), (309, 868, 869, 314), (314, 869, 1091, 981), (315, 319, 320, 316), (316, 320, 821, 820), (319, 847, 846, 320), (320, 846, 1083, 821), (315, 316, 321, 317), (317, 321, 852, 853), (316, 820, 819, 321), (321, 819, 1085, 852), (315, 317, 322, 318), (318, 322, 843, 844), (317, 853, 854, 322), (322, 854, 1089, 843), (315, 318, 323, 319), (319, 323, 848, 847), (318, 844, 845, 323), (323, 845, 1087, 848), (324, 328, 329, 325), (325, 329, 1025, 1024), (328, 1006, 1007, 329), (329, 1007, 1115, 1025), (324, 325, 330, 326), (326, 330, 894, 895), (325, 1024, 1023, 330), (330, 1023, 1114, 894), (324, 326, 331, 327), (327, 331, 887, 886), (326, 895, 896, 331), (331, 896, 1097, 887), (324, 327, 332, 328), (328, 332, 1005, 1006), (327, 886, 885, 332), (332, 885, 1096, 1005), (333, 337, 338, 334), (334, 338, 818, 817), (337, 856, 855, 338), (338, 855, 1084, 818), (333, 334, 339, 335), (335, 339, 851, 850), (334, 817, 816, 339), (339, 816, 1082, 851), (333, 335, 340, 336), (336, 340, 840, 841), (335, 850, 849, 340), (340, 849, 1086, 840), (333, 336, 341, 337), (337, 341, 857, 856), (336, 841, 842, 341), (341, 842, 1088, 857), (342, 346, 347, 343), (343, 347, 858, 859), (346, 865, 864, 347), (347, 864, 1090, 858), (342, 343, 348, 344), (344, 348, 869, 868), (343, 859, 860, 348), (348, 860, 1091, 869), (342, 344, 349, 345), (345, 349, 863, 862), (344, 868, 867, 349), (349, 867, 1093, 863), (342, 345, 350, 346), (346, 350, 866, 865), (345, 862, 861, 350), (350, 861, 1092, 866), (351, 355, 356, 352), (352, 356, 998, 997), (355, 871, 870, 356), (356, 870, 1110, 998), (351, 352, 357, 353), (353, 357, 876, 877), (352, 997, 996, 357), (357, 996, 1112, 876), (351, 353, 358, 354), (354, 358, 861, 862), (353, 877, 878, 358), (358, 878, 1092, 861), (351, 354, 359, 355), (355, 359, 872, 871), (354, 862, 863, 359), (359, 863, 1093, 872), (360, 364, 365, 361), (361, 365, 995, 994), (364, 877, 876, 365), (365, 876, 1112, 995), (360, 361, 366, 362), (362, 366, 879, 880), (361, 994, 993, 366), (366, 993, 1113, 879), (360, 362, 367, 363), (363, 367, 864, 865), (362, 880, 881, 367), (367, 881, 1090, 864), (360, 363, 368, 364), (364, 368, 878, 877), (363, 865, 866, 368), (368, 866, 1092, 878), (369, 373, 374, 370), (370, 374, 992, 991), (373, 880, 879, 374), (374, 879, 1113, 992), (369, 370, 375, 371), (371, 375, 983, 982), (370, 991, 990, 375), (375, 990, 1111, 983), (369, 371, 376, 372), (372, 376, 860, 859), (371, 982, 981, 376), (376, 981, 1091, 860), (369, 372, 377, 373), (373, 377, 881, 880), (372, 859, 858, 377), (377, 858, 1090, 881), (378, 382, 383, 379), (379, 383, 891, 892), (382, 922, 923, 383), (383, 923, 1094, 891), (378, 379, 384, 380), (380, 384, 918, 919), (379, 892, 893, 384), (384, 893, 1096, 918), (378, 380, 385, 381), (381, 385, 917, 916), (380, 919, 920, 385), (385, 920, 1100, 917), (378, 381, 386, 382), (382, 386, 921, 922), (381, 916, 915, 386), (386, 915, 1098, 921), (387, 391, 392, 388), (388, 392, 1022, 1021), (391, 895, 894, 392), (392, 894, 1114, 1022), (387, 388, 393, 389), (389, 393, 900, 901), (388, 1021, 1020, 393), (393, 1020, 1116, 900), (387, 389, 394, 390), (390, 394, 888, 889), (389, 901, 902, 394), (394, 902, 1095, 888), (387, 390, 395, 391), (391, 395, 896, 895), (390, 889, 890, 395), (395, 890, 1097, 896), (396, 400, 401, 397), (397, 401, 1019, 1018), (400, 901, 900, 401), (401, 900, 1116, 1019), (396, 397, 402, 398), (398, 402, 903, 904), (397, 1018, 1017, 402), (402, 1017, 1117, 903), (396, 398, 403, 399), (399, 403, 882, 883), (398, 904, 905, 403), (403, 905, 1094, 882), (396, 399, 404, 400), (400, 404, 902, 901), (399, 883, 884, 404), (404, 884, 1095, 902), (405, 409, 410, 406), (406, 410, 1016, 1015), (409, 904, 903, 410), (410, 903, 1117, 1016), (405, 406, 411, 407), (407, 411, 1007, 1006), (406, 1015, 1014, 411), (411, 1014, 1115, 1007), (405, 407, 412, 408), (408, 412, 893, 892), (407, 1006, 1005, 412), (412, 1005, 1096, 893), (405, 408, 413, 409), (409, 413, 905, 904), (408, 892, 891, 413), (413, 891, 1094, 905), (414, 418, 419, 415), (415, 419, 908, 907), (418, 913, 912, 419), (419, 912, 1099, 908), (414, 415, 420, 416), (416, 420, 915, 916), (415, 907, 906, 420), (420, 906, 1098, 915), (414, 416, 421, 417), (417, 421, 909, 910), (416, 916, 917, 421), (421, 917, 1100, 909), (414, 417, 422, 418), (418, 422, 914, 913), (417, 910, 911, 422), (422, 911, 1101, 914), (423, 427, 428, 424), (424, 428, 885, 886), (427, 919, 918, 428), (428, 918, 1096, 885), (423, 424, 429, 425), (425, 429, 924, 925), (424, 886, 887, 429), (429, 887, 1097, 924), (423, 425, 430, 426), (426, 430, 911, 910), (425, 925, 926, 430), (430, 926, 1101, 911), (423, 426, 431, 427), (427, 431, 920, 919), (426, 910, 909, 431), (431, 909, 1100, 920), (432, 436, 437, 433), (433, 437, 890, 889), (436, 925, 924, 437), (437, 924, 1097, 890), (432, 433, 438, 434), (434, 438, 927, 928), (433, 889, 888, 438), (438, 888, 1095, 927), (432, 434, 439, 435), (435, 439, 912, 913), (434, 928, 929, 439), (439, 929, 1099, 912), (432, 435, 440, 436), (436, 440, 926, 925), (435, 913, 914, 440), (440, 914, 1101, 926), (441, 445, 446, 442), (442, 446, 884, 883), (445, 928, 927, 446), (446, 927, 1095, 884), (441, 442, 447, 443), (443, 447, 923, 922), (442, 883, 882, 447), (447, 882, 1094, 923), (441, 443, 448, 444), (444, 448, 906, 907), (443, 922, 921, 448), (448, 921, 1098, 906), (441, 444, 449, 445), (445, 449, 929, 928), (444, 907, 908, 449), (449, 908, 1099, 929), (450, 454, 455, 451), (451, 455, 936, 937), (454, 970, 971, 455), (455, 971, 1103, 936), (450, 451, 456, 452), (452, 456, 966, 967), (451, 937, 938, 456), (456, 938, 1105, 966), (450, 452, 457, 453), (453, 457, 962, 961), (452, 967, 968, 457), (457, 968, 1109, 962), (450, 453, 458, 454), (454, 458, 969, 970), (453, 961, 960, 458), (458, 960, 1107, 969), (459, 463, 464, 460), (460, 464, 1046, 1045), (463, 943, 942, 464), (464, 942, 1118, 1046), (459, 460, 465, 461), (461, 465, 948, 949), (460, 1045, 1044, 465), (465, 1044, 1120, 948), (459, 461, 466, 462), (462, 466, 938, 937), (461, 949, 950, 466), (466, 950, 1105, 938), (459, 462, 467, 463), (463, 467, 944, 943), (462, 937, 936, 467), (467, 936, 1103, 944), (468, 472, 473, 469), (469, 473, 1043, 1042), (472, 949, 948, 473), (473, 948, 1120, 1043), (468, 469, 474, 470), (470, 474, 951, 952), (469, 1042, 1041, 474), (474, 1041, 1121, 951), (468, 470, 475, 471), (471, 475, 933, 934), (470, 952, 953, 475), (475, 953, 1104, 933), (468, 471, 476, 472), (472, 476, 950, 949), (471, 934, 935, 476), (476, 935, 1105, 950), (477, 481, 482, 478), (478, 482, 1040, 1039), (481, 952, 951, 482), (482, 951, 1121, 1040), (477, 478, 483, 479), (479, 483, 1031, 1030), (478, 1039, 1038, 483), (483, 1038, 1119, 1031), (477, 479, 484, 480), (480, 484, 941, 940), (479, 1030, 1029, 484), (484, 1029, 1102, 941), (477, 480, 485, 481), (481, 485, 953, 952), (480, 940, 939, 485), (485, 939, 1104, 953), (486, 490, 491, 487), (487, 491, 954, 955), (490, 964, 965, 491), (491, 965, 1106, 954), (486, 487, 492, 488), (488, 492, 960, 961), (487, 955, 956, 492), (492, 956, 1107, 960), (486, 488, 493, 489), (489, 493, 959, 958), (488, 961, 962, 493), (493, 962, 1109, 959), (486, 489, 494, 490), (490, 494, 963, 964), (489, 958, 957, 494), (494, 957, 1108, 963), (495, 499, 500, 496), (496, 500, 930, 931), (499, 973, 974, 500), (500, 974, 1102, 930), (495, 496, 501, 497), (497, 501, 971, 970), (496, 931, 932, 501), (501, 932, 1103, 971), (495, 497, 502, 498), (498, 502, 956, 955), (497, 970, 969, 502), (502, 969, 1107, 956), (495, 498, 503, 499), (499, 503, 972, 973), (498, 955, 954, 503), (503, 954, 1106, 972), (504, 508, 509, 505), (505, 509, 939, 940), (508, 976, 977, 509), (509, 977, 1104, 939), (504, 505, 510, 506), (506, 510, 974, 973), (505, 940, 941, 510), (510, 941, 1102, 974), (504, 506, 511, 507), (507, 511, 965, 964), (506, 973, 972, 511), (511, 972, 1106, 965), (504, 507, 512, 508), (508, 512, 975, 976), (507, 964, 963, 512), (512, 963, 1108, 975), (513, 517, 518, 514), (514, 518, 935, 934), (517, 967, 966, 518), (518, 966, 1105, 935), (513, 514, 519, 515), (515, 519, 977, 976), (514, 934, 933, 519), (519, 933, 1104, 977), (513, 515, 520, 516), (516, 520, 957, 958), (515, 976, 975, 520), (520, 975, 1108, 957), (513, 516, 521, 517), (517, 521, 968, 967), (516, 958, 959, 521), (521, 959, 1109, 968), (522, 526, 527, 523), (523, 527, 834, 835), (526, 988, 987, 527), (527, 987, 1086, 834), (522, 523, 528, 524), (524, 528, 875, 874), (523, 835, 836, 528), (528, 836, 1087, 875), (522, 524, 529, 525), (525, 529, 990, 991), (524, 874, 873, 529), (529, 873, 1111, 990), (522, 525, 530, 526), (526, 530, 989, 988), (525, 991, 992, 530), (530, 992, 1113, 989), (531, 535, 536, 532), (532, 536, 842, 841), (535, 985, 984, 536), (536, 984, 1088, 842), (531, 532, 537, 533), (533, 537, 987, 988), (532, 841, 840, 537), (537, 840, 1086, 987), (531, 533, 538, 534), (534, 538, 993, 994), (533, 988, 989, 538), (538, 989, 1113, 993), (531, 534, 539, 535), (535, 539, 986, 985), (534, 994, 995, 539), (539, 995, 1112, 986), (540, 544, 545, 541), (541, 545, 839, 838), (544, 979, 978, 545), (545, 978, 1089, 839), (540, 541, 546, 542), (542, 546, 984, 985), (541, 838, 837, 546), (546, 837, 1088, 984), (540, 542, 547, 543), (543, 547, 996, 997), (542, 985, 986, 547), (547, 986, 1112, 996), (540, 543, 548, 544), (544, 548, 980, 979), (543, 997, 998, 548), (548, 998, 1110, 980), (549, 553, 554, 550), (550, 554, 845, 844), (553, 874, 875, 554), (554, 875, 1087, 845), (549, 550, 555, 551), (551, 555, 978, 979), (550, 844, 843, 555), (555, 843, 1089, 978), (549, 551, 556, 552), (552, 556, 999, 1000), (551, 979, 980, 556), (556, 980, 1110, 999), (549, 552, 557, 553), (553, 557, 873, 874), (552, 1000, 1001, 557), (557, 1001, 1111, 873), (558, 562, 563, 559), (559, 563, 855, 856), (562, 1012, 1011, 563), (563, 1011, 1084, 855), (558, 559, 564, 560), (560, 564, 899, 898), (559, 856, 857, 564), (564, 857, 1088, 899), (558, 560, 565, 561), (561, 565, 1014, 1015), (560, 898, 897, 565), (565, 897, 1115, 1014), (558, 561, 566, 562), (562, 566, 1013, 1012), (561, 1015, 1016, 566), (566, 1016, 1117, 1013), (567, 571, 572, 568), (568, 572, 815, 814), (571, 1009, 1008, 572), (572, 1008, 1085, 815), (567, 568, 573, 569), (569, 573, 1011, 1012), (568, 814, 813, 573), (573, 813, 1084, 1011), (567, 569, 574, 570), (570, 574, 1017, 1018), (569, 1012, 1013, 574), (574, 1013, 1117, 1017), (567, 570, 575, 571), (571, 575, 1010, 1009), (570, 1018, 1019, 575), (575, 1019, 1116, 1010), (576, 580, 581, 577), (577, 581, 854, 853), (580, 1003, 1002, 581), (581, 1002, 1089, 854), (576, 577, 582, 578), (578, 582, 1008, 1009), (577, 853, 852, 582), (582, 852, 1085, 1008), (576, 578, 583, 579), (579, 583, 1020, 1021), (578, 1009, 1010, 583), (583, 1010, 1116, 1020), (576, 579, 584, 580), (580, 584, 1004, 1003), (579, 1021, 1022, 584), (584, 1022, 1114, 1004), (585, 589, 590, 586), (586, 590, 837, 838), (589, 898, 899, 590), (590, 899, 1088, 837), (585, 586, 591, 587), (587, 591, 1002, 1003), (586, 838, 839, 591), (591, 839, 1089, 1002), (585, 587, 592, 588), (588, 592, 1023, 1024), (587, 1003, 1004, 592), (592, 1004, 1114, 1023), (585, 588, 593, 589), (589, 593, 897, 898), (588, 1024, 1025, 593), (593, 1025, 1115, 897), (594, 598, 599, 595), (595, 599, 849, 850), (598, 1036, 1035, 599), (599, 1035, 1086, 849), (594, 595, 600, 596), (596, 600, 947, 946), (595, 850, 851, 600), (600, 851, 1082, 947), (594, 596, 601, 597), (597, 601, 1038, 1039), (596, 946, 945, 601), (601, 945, 1119, 1038), (594, 597, 602, 598), (598, 602, 1037, 1036), (597, 1039, 1040, 602), (602, 1040, 1121, 1037), (603, 607, 608, 604), (604, 608, 836, 835), (607, 1033, 1032, 608), (608, 1032, 1087, 836), (603, 604, 609, 605), (605, 609, 1035, 1036), (604, 835, 834, 609), (609, 834, 1086, 1035), (603, 605, 610, 606), (606, 610, 1041, 1042), (605, 1036, 1037, 610), (610, 1037, 1121, 1041), (603, 606, 611, 607), (607, 611, 1034, 1033), (606, 1042, 1043, 611), (611, 1043, 1120, 1034), (612, 616, 617, 613), (613, 617, 846, 847), (616, 1027, 1026, 617), (617, 1026, 1083, 846), (612, 613, 618, 614), (614, 618, 1032, 1033), (613, 847, 848, 618), (618, 848, 1087, 1032), (612, 614, 619, 615), (615, 619, 1044, 1045), (614, 1033, 1034, 619), (619, 1034, 1120, 1044), (612, 615, 620, 616), (616, 620, 1028, 1027), (615, 1045, 1046, 620), (620, 1046, 1118, 1028), (621, 625, 626, 622), (622, 626, 810, 811), (625, 946, 947, 626), (626, 947, 1082, 810), (621, 622, 627, 623), (623, 627, 1026, 1027), (622, 811, 812, 627), (627, 812, 1083, 1026), (621, 623, 628, 624), (624, 628, 1047, 1048), (623, 1027, 1028, 628), (628, 1028, 1118, 1047), (621, 624, 629, 625), (625, 629, 945, 946), (624, 1048, 1049, 629), (629, 1049, 1119, 945)])
me_cube_001.materials.append(mat_material)
me_cube_001.use_remesh_preserve_volume = False
me_cube_001.use_remesh_preserve_attributes = False
me_cube_001.use_mirror_vertex_groups = False
me_cube_001.update()
arm_armature = bpy.data.armatures.new('Armature')  # bones are not reproduced

# ---- objects
ob_armature = bpy.data.objects.new('Armature', arm_armature)
ob_cube = bpy.data.objects.new('Cube', me_cube_001)

# ---- transforms, parenting, visibility, modifiers, constraints
ob_armature.location = (0.0, 0.0, 12.0)
ob_armature.scale = (2.0, 2.0, 2.0)
ob_armature.lineart.crease_threshold = 0.0
ob_cube.parent = ob_armature
ob_cube.matrix_parent_inverse = Matrix(((0.5, 0.0, 0.0, -0.0004962), (0.0, 0.5, 0.0, -8.534e-08), (0.0, 0.0, 0.5, -2.384), (0.0, 0.0, 0.0, 1.0)))
ob_cube.location = (-1.909e-08, -2.29e-06, 5.141)
ob_cube.scale = (2.0, 2.0, 2.0)
ob_cube.lock_rotations_4d = False
ob_cube.empty_display_type = 'ARROWS'
ob_cube.lineart.crease_threshold = 0.0
_vg = ob_cube.vertex_groups.new(name='Bone.009')
for _i, _w in zip([324, 326, 327, 328, 330, 331, 332, 378, 379, 380, 381, 382, 383, 384, 385, 386, 387, 389, 390, 391, 394, 395, 396, 398, 399, 400, 403, 404, 405, 407, 408, 409, 412, 413, 414, 415, 416, 417, 418, 419, 420, 421, 422, 423, 424, 425, 426, 427, 428, 429, 430, 431, 432, 433, 434, 435, 436, 437, 438, 439, 440, 441, 442, 443, 444, 445, 446, 447, 448, 449, 882, 883, 884, 885, 886, 887, 888, 889, 890, 891, 892, 893, 894, 895, 896, 901, 902, 904, 905, 906, 907, 908, 909, 910, 911, 912, 913, 914, 915, 916, 917, 918, 919, 920, 921, 922, 923, 924, 925, 926, 927, 928, 929, 1005, 1006, 1094, 1095, 1096, 1097, 1098, 1099, 1100, 1101], [0.9992, 1.0, 1.0, 0.9467, 0.0002827, 1.0, 1.0, 1.0, 1.0, 0.999, 1.0, 0.9999, 1.0, 1.0, 1.0, 1.0, 0.9972, 0.9917, 1.0, 0.9995, 1.0, 1.0, 0.7933, 0.6451, 1.0, 0.9156, 0.9767, 1.0, 0.9502, 0.9488, 1.0, 0.8991, 1.0, 1.0, 1.0, 1.0, 1.0, 1.0, 1.0, 1.0, 1.0, 1.0, 1.0, 0.9611, 1.0, 0.9988, 0.9935, 0.8912, 1.0, 1.0, 0.9984, 1.0, 1.0, 1.0, 1.0, 1.0, 1.0, 1.0, 1.0, 1.0, 1.0, 0.999, 0.9412, 0.9878, 0.9998, 0.9994, 0.9641, 0.9652, 0.9999, 1.0, 0.9983, 0.9999, 1.0, 1.0, 1.0, 1.0, 1.0, 1.0, 1.0, 1.0, 1.0, 1.0, 0.0005217, 0.9998, 1.0, 0.9754, 1.0, 0.687, 0.9998, 1.0, 1.0, 1.0, 1.0, 0.9983, 0.9999, 1.0, 1.0, 1.0, 1.0, 1.0, 1.0, 1.0, 0.9873, 1.0, 1.0, 0.9994, 0.9998, 1.0, 1.0, 0.9999, 1.0, 0.9999, 1.0, 1.0, 0.9436, 0.9999, 1.0, 1.0, 1.0, 1.0, 1.0, 1.0, 1.0]): _vg.add([_i], _w, 'REPLACE')
_vg = ob_cube.vertex_groups.new(name='Bone.008')
for _i, _w in zip([315, 317, 318, 321, 322, 325, 329, 330, 333, 336, 337, 338, 341, 388, 389, 392, 393, 396, 397, 400, 401, 402, 405, 406, 407, 409, 410, 411, 536, 541, 545, 546, 558, 559, 560, 561, 562, 563, 564, 565, 566, 567, 568, 569, 570, 571, 572, 573, 574, 575, 576, 577, 578, 579, 580, 581, 582, 583, 584, 585, 586, 587, 588, 589, 590, 591, 592, 593, 837, 838, 839, 841, 842, 843, 852, 853, 854, 855, 856, 857, 894, 897, 898, 899, 900, 901, 903, 978, 984, 1002, 1003, 1004, 1006, 1007, 1008, 1009, 1010, 1011, 1012, 1013, 1014, 1015, 1016, 1017, 1018, 1019, 1020, 1021, 1022, 1023, 1024, 1025, 1085, 1088, 1089, 1114, 1115, 1116, 1117], [0.5656, 1.0, 0.2293, 0.3888, 1.0, 0.8792, 0.9272, 0.9762, 0.2313, 0.1693, 1.0, 0.4993, 1.0, 0.9875, 0.00456, 0.9987, 0.9894, 0.02002, 0.9993, 0.01463, 0.9996, 0.9724, 0.003792, 1.0, 0.006867, 0.0002138, 1.0, 1.0, 0.0007383, 0.03249, 0.001248, 0.06588, 1.0, 1.0, 1.0, 1.0, 1.0, 1.0, 1.0, 1.0, 1.0, 1.0, 0.8212, 0.9645, 1.0, 1.0, 0.9079, 0.03576, 0.9996, 1.0, 1.0, 1.0, 1.0, 1.0, 1.0, 1.0, 1.0, 1.0, 1.0, 0.9994, 0.9799, 1.0, 0.9928, 0.9994, 0.983, 0.9763, 0.9984, 0.9981, 0.686, 0.5455, 0.3475, 4.936e-05, 0.7004, 0.2987, 1.0, 1.0, 1.0, 0.9999, 1.0, 1.0, 0.9961, 1.0, 1.0, 1.0, 0.9998, 0.01766, 0.9973, 0.001439, 0.0834, 1.0, 1.0, 1.0, 0.0005598, 0.9984, 1.0, 1.0, 1.0, 0.6323, 1.0, 1.0, 1.0, 1.0, 1.0, 0.9997, 1.0, 1.0, 1.0, 1.0, 1.0, 1.0, 1.0, 0.9999, 0.01279, 0.9961, 0.8727, 1.0, 1.0, 1.0, 1.0]): _vg.add([_i], _w, 'REPLACE')
_vg = ob_cube.vertex_groups.new(name='Bone.006')
for _i, _w in zip([271, 274, 275, 276, 315, 319, 320, 323, 335, 339, 340, 460, 464, 465, 469, 470, 473, 474, 477, 478, 479, 481, 482, 483, 523, 527, 528, 594, 595, 596, 597, 598, 599, 600, 601, 602, 603, 604, 605, 606, 607, 608, 609, 610, 611, 612, 613, 614, 615, 616, 617, 618, 619, 620, 621, 622, 623, 624, 625, 626, 627, 628, 629, 811, 812, 834, 835, 836, 840, 845, 846, 847, 848, 849, 850, 851, 942, 945, 946, 947, 948, 951, 952, 987, 1026, 1027, 1028, 1030, 1031, 1032, 1033, 1034, 1035, 1036, 1037, 1038, 1039, 1040, 1041, 1042, 1043, 1044, 1045, 1046, 1047, 1048, 1049, 1083, 1086, 1087, 1118, 1119, 1120, 1121], [0.3451, 0.0003474, 0.996, 0.8061, 0.02006, 1.0, 0.6366, 0.9876, 0.9244, 0.02254, 0.7587, 1.0, 0.9994, 1.0, 0.9255, 0.0005288, 0.9911, 0.9833, 0.0003959, 1.0, 7.706e-05, 0.01023, 1.0, 1.0, 0.01955, 0.001174, 0.04233, 1.0, 1.0, 1.0, 1.0, 1.0, 1.0, 1.0, 1.0, 1.0, 1.0, 0.9938, 1.0, 1.0, 1.0, 0.9997, 0.9803, 1.0, 1.0, 1.0, 1.0, 1.0, 1.0, 1.0, 1.0, 1.0, 1.0, 1.0, 1.0, 0.9925, 1.0, 1.0, 1.0, 0.5118, 0.9985, 1.0, 1.0, 0.009204, 0.01988, 0.3343, 0.4492, 0.691, 0.01324, 0.04164, 1.0, 1.0, 1.0, 1.0, 1.0, 0.8861, 0.9314, 1.0, 1.0, 0.9231, 0.9999, 0.9999, 0.00989, 5.94e-05, 1.0, 1.0, 1.0, 0.0002156, 0.9995, 1.0, 1.0, 1.0, 1.0, 1.0, 1.0, 1.0, 1.0, 1.0, 0.9974, 0.9716, 0.997, 1.0, 1.0, 1.0, 1.0, 1.0, 1.0, 0.0949, 0.8177, 0.6976, 1.0, 1.0, 1.0, 1.0]): _vg.add([_i], _w, 'REPLACE')
_vg = ob_cube.vertex_groups.new(name='Bone.007')
for _i, _w in zip([270, 272, 273, 274, 277, 278, 450, 451, 452, 453, 454, 455, 456, 457, 458, 459, 461, 462, 463, 466, 467, 468, 470, 471, 472, 475, 476, 477, 479, 480, 481, 484, 485, 486, 487, 488, 489, 490, 491, 492, 493, 494, 495, 496, 497, 498, 499, 500, 501, 502, 503, 504, 505, 506, 507, 508, 509, 510, 511, 512, 513, 514, 515, 516, 517, 518, 519, 520, 521, 930, 931, 932, 933, 934, 935, 936, 937, 938, 939, 940, 941, 943, 944, 949, 950, 952, 953, 954, 955, 956, 957, 958, 959, 960, 961, 962, 963, 964, 965, 966, 967, 968, 969, 970, 971, 972, 973, 974, 975, 976, 977, 1029, 1030, 1102, 1103, 1104, 1105, 1106, 1107, 1108, 1109], [0.9997, 0.9988, 1.0, 0.9988, 1.0, 1.0, 1.0, 1.0, 1.0, 1.0, 1.0, 1.0, 1.0, 1.0, 1.0, 0.9976, 0.9975, 1.0, 1.0, 1.0, 1.0, 0.9998, 1.0, 1.0, 0.9995, 1.0, 1.0, 0.9992, 0.9999, 1.0, 1.0, 1.0, 1.0, 0.9881, 0.9869, 0.9723, 0.9989, 1.0, 1.0, 0.9758, 0.9992, 1.0, 1.0, 1.0, 1.0, 1.0, 1.0, 1.0, 1.0, 0.9943, 1.0, 0.9977, 1.0, 0.983, 1.0, 0.999, 1.0, 1.0, 1.0, 1.0, 0.9932, 0.9953, 0.9997, 0.998, 1.0, 1.0, 1.0, 0.9993, 1.0, 1.0, 1.0, 1.0, 1.0, 1.0, 1.0, 1.0, 1.0, 1.0, 0.9996, 0.9909, 0.9894, 1.0, 1.0, 0.9992, 1.0, 0.9999, 1.0, 1.0, 0.9999, 0.9999, 1.0, 0.9998, 1.0, 0.9916, 0.9996, 1.0, 1.0, 1.0, 1.0, 1.0, 1.0, 1.0, 0.9999, 1.0, 1.0, 1.0, 0.8559, 1.0, 1.0, 0.9994, 1.0, 1.0, 0.9991, 0.9768, 1.0, 0.9992, 1.0, 1.0, 0.9829, 1.0, 1.0]): _vg.add([_i], _w, 'REPLACE')
_vg = ob_cube.vertex_groups.new(name='Bone.005')
for _i, _w in zip([95, 135, 137, 141, 142, 148, 149, 152, 153, 154, 155, 156, 157, 158, 159, 160, 161, 186, 190, 194, 195, 279, 280, 281, 282, 283, 284, 285, 286, 287, 288, 289, 290, 291, 292, 293, 294, 295, 296, 297, 298, 299, 300, 301, 302, 303, 304, 305, 315, 316, 317, 318, 319, 320, 321, 322, 323, 333, 334, 335, 336, 337, 338, 339, 340, 341, 523, 527, 528, 532, 533, 536, 537, 545, 549, 550, 551, 554, 555, 558, 559, 560, 562, 563, 564, 567, 568, 569, 570, 571, 572, 573, 575, 576, 577, 578, 579, 580, 581, 582, 583, 586, 587, 591, 595, 599, 600, 603, 604, 605, 607, 608, 609, 612, 613, 614, 616, 617, 618, 621, 622, 623, 625, 626, 627, 690, 691, 692, 693, 710, 717, 718, 719, 722, 725, 732, 733, 734, 735, 736, 737, 755, 759, 810, 811, 812, 813, 814, 815, 816, 817, 818, 819, 820, 821, 822, 823, 824, 825, 826, 827, 828, 829, 830, 831, 832, 833, 834, 835, 836, 838, 839, 840, 841, 842, 843, 844, 845, 846, 847, 848, 849, 850, 851, 852, 853, 854, 855, 856, 857, 875, 898, 899, 947, 978, 987, 988, 1002, 1003, 1008, 1009, 1010, 1011, 1012, 1026, 1027, 1032, 1033, 1035, 1062, 1063, 1068, 1069, 1082, 1083, 1084, 1085, 1086, 1087, 1088, 1089], [0.5101, 0.001601, 1.0, 1.0, 1.0, 0.9131, 0.5754, 0.7283, 1.0, 0.9877, 0.9997, 0.9927, 0.9419, 0.9903, 1.0, 1.0, 1.0, 0.003137, 0.9069, 0.9971, 0.4294, 1.0, 0.7188, 1.0, 0.5121, 1.0, 1.0, 1.0, 1.0, 0.9298, 0.9859, 0.9979, 0.9973, 0.9991, 0.9978, 0.9511, 0.8999, 0.9998, 0.9596, 0.998, 0.9052, 1.0, 1.0, 0.9999, 0.9518, 0.9999, 1.0, 1.0, 1.0, 1.0, 1.0, 1.0, 0.9951, 0.9631, 1.0, 1.0, 1.0, 1.0, 0.9832, 1.0, 1.0, 1.0, 1.0, 1.0, 1.0, 1.0, 0.004511, 0.02549, 0.004758, 0.01877, 0.000425, 0.0003973, 0.3784, 0.0002156, 0.02045, 0.8828, 0.01108, 0.3483, 0.6148, 0.4073, 0.9989, 0.2745, 0.2924, 0.9961, 0.9878, 0.9514, 1.0, 0.2317, 0.09112, 0.9781, 1.0, 0.9718, 0.1363, 0.8562, 1.0, 0.9917, 0.03231, 0.1258, 0.9795, 1.0, 0.1192, 0.006529, 0.001469, 0.0561, 0.02081, 0.02406, 0.1333, 0.003058, 0.08751, 7.484e-05, 0.002821, 0.09177, 0.05486, 0.05134, 0.9086, 0.02716, 0.09418, 0.9471, 0.8124, 0.242, 0.8971, 0.1828, 0.005929, 0.4192, 0.8951, 0.9607, 0.7006, 0.2924, 0.06763, 0.7118, 0.9999, 1.0, 1.0, 0.02506, 0.9999, 1.0, 1.0, 1.0, 1.0, 1.0, 1.0, 0.000446, 0.9413, 0.943, 0.9957, 0.998, 0.9849, 1.0, 1.0, 1.0, 0.9903, 1.0, 1.0, 0.6445, 0.9464, 0.9999, 1.0, 0.9998, 1.0, 1.0, 1.0, 1.0, 1.0, 1.0, 1.0, 1.0, 0.9987, 0.1133, 0.07869, 0.08878, 0.003521, 0.04354, 1.0, 0.9778, 0.8022, 0.9998, 1.0, 0.9985, 1.0, 1.0, 1.0, 0.9418, 0.9203, 0.9956, 1.0, 1.0, 1.0, 1.0, 1.0, 1.0, 0.03784, 0.01681, 0.2034, 0.2968, 0.01581, 0.1838, 0.0001928, 0.5415, 0.03098, 1.0, 0.9899, 0.1495, 0.9994, 0.3058, 0.9417, 0.1445, 0.4194, 0.01246, 0.1063, 1.0, 0.9968, 1.0, 1.0, 0.9991, 1.0, 1.0, 1.0, 0.7877, 0.7772, 0.2011, 0.7319]): _vg.add([_i], _w, 'REPLACE')
_vg = ob_cube.vertex_groups.new(name='Bone.010')
for _i, _w in zip([306, 307, 308, 309, 310, 311, 312, 313, 314, 318, 322, 323, 335, 336, 340, 341, 342, 343, 344, 345, 346, 347, 348, 349, 350, 351, 352, 353, 354, 355, 356, 357, 358, 359, 360, 361, 362, 363, 364, 365, 366, 367, 368, 369, 370, 371, 372, 373, 374, 375, 376, 377, 522, 523, 524, 525, 526, 527, 528, 529, 530, 531, 532, 533, 534, 535, 536, 537, 538, 539, 540, 541, 542, 543, 544, 545, 546, 547, 548, 549, 550, 551, 552, 553, 554, 555, 556, 557, 564, 581, 585, 586, 587, 588, 589, 590, 591, 592, 598, 599, 603, 604, 605, 606, 607, 608, 609, 610, 611, 614, 618, 834, 835, 836, 837, 839, 840, 841, 842, 843, 844, 845, 848, 849, 854, 857, 858, 859, 860, 861, 862, 863, 864, 865, 866, 867, 868, 869, 870, 871, 872, 873, 874, 875, 876, 877, 878, 879, 880, 881, 898, 899, 978, 979, 980, 981, 982, 983, 984, 985, 986, 987, 988, 989, 990, 991, 992, 993, 994, 995, 996, 997, 998, 999, 1000, 1001, 1002, 1003, 1004, 1024, 1032, 1033, 1034, 1035, 1036, 1037, 1042, 1043, 1086, 1087, 1088, 1089, 1090, 1091, 1092, 1093, 1110, 1111, 1112, 1113, 1120], [1.0, 1.0, 1.0, 1.0, 1.0, 1.0, 1.0, 1.0, 1.0, 0.9216, 0.853, 0.926, 2.571e-05, 1.0, 1.0, 0.9997, 0.8958, 0.8543, 0.655, 0.9978, 0.9619, 0.9181, 0.8699, 0.999, 1.0, 0.9777, 0.9999, 0.9973, 0.9937, 0.9995, 1.0, 1.0, 1.0, 0.9964, 1.0, 1.0, 1.0, 1.0, 1.0, 1.0, 1.0, 1.0, 1.0, 0.8873, 1.0, 1.0, 1.0, 1.0, 1.0, 1.0, 0.9998, 1.0, 1.0, 1.0, 1.0, 1.0, 1.0, 1.0, 1.0, 1.0, 1.0, 0.9803, 1.0, 0.9961, 1.0, 0.9792, 1.0, 1.0, 1.0, 1.0, 0.7779, 0.08155, 1.0, 0.9999, 0.9986, 1.0, 1.0, 1.0, 1.0, 0.9709, 1.0, 0.9973, 1.0, 0.9814, 1.0, 1.0, 1.0, 1.0, 0.02577, 0.01999, 1.0, 1.0, 0.9799, 0.7221, 0.04035, 0.8984, 1.0, 0.1985, 0.03883, 0.6563, 0.9999, 1.0, 0.9912, 0.6973, 1.0, 1.0, 1.0, 0.002259, 0.774, 0.03736, 0.4509, 1.0, 1.0, 1.0, 1.0, 1.0, 1.0, 1.0, 1.0, 1.0, 1.0, 1.0, 0.8867, 0.9986, 0.3854, 0.7168, 0.9951, 0.9974, 0.9824, 1.0, 0.9985, 0.9985, 1.0, 1.0, 1.0, 0.9969, 0.9992, 0.9996, 1.0, 1.0, 0.9999, 1.0, 1.0, 1.0, 1.0, 1.0, 1.0, 1.0, 1.0, 1.0, 0.001052, 0.5107, 1.0, 0.9996, 1.0, 1.0, 1.0, 1.0, 1.0, 0.9999, 0.9991, 1.0, 0.998, 1.0, 1.0, 1.0, 1.0, 1.0, 1.0, 1.0, 1.0, 1.0, 1.0, 1.0, 1.0, 1.0, 0.9898, 0.3221, 0.001389, 0.002473, 1.0, 0.9691, 0.323, 0.9995, 0.4416, 0.001701, 0.005862, 0.01753, 1.0, 1.0, 1.0, 1.0, 1.0, 0.9997, 1.0, 0.9801, 1.0, 1.0, 1.0, 1.0, 0.000174]): _vg.add([_i], _w, 'REPLACE')
_vg = ob_cube.vertex_groups.new(name='Bone.001')
for _i, _w in zip([12, 16, 17, 54, 55, 56, 57, 58, 59, 60, 61, 62, 65, 66, 67, 70, 71, 84, 88, 89, 90, 91, 92, 93, 94, 95, 96, 97, 98, 99, 100, 101, 104, 105, 108, 109, 110, 111, 112, 113, 114, 115, 116, 117, 118, 119, 120, 121, 122, 123, 124, 125, 136, 139, 140, 145, 149, 150, 666, 667, 668, 669, 670, 671, 672, 673, 674, 675, 676, 677, 679, 680, 681, 685, 686, 693, 694, 695, 696, 697, 698, 699, 700, 701, 702, 703, 704, 705, 706, 707, 708, 709, 710, 711, 712, 713, 726, 727, 731, 1058, 1059, 1060, 1061, 1063, 1064, 1065], [0.9216, 1.0, 0.1254, 1.0, 1.0, 1.0, 1.0, 0.9978, 1.0, 1.0, 1.0, 0.9998, 0.01594, 0.999, 0.0008647, 1.0, 1.0, 0.9106, 0.1052, 0.9999, 1.0, 1.0, 1.0, 0.9741, 0.984, 0.9993, 1.0, 0.8819, 0.7013, 0.1474, 1.0, 0.004758, 0.972, 1.0, 1.0, 1.0, 0.9999, 1.0, 1.0, 1.0, 1.0, 1.0, 1.0, 1.0, 1.0, 1.0, 1.0, 1.0, 1.0, 1.0, 1.0, 1.0, 0.83, 1.606e-05, 1.0, 0.8269, 0.008455, 1.0, 1.0, 1.0, 1.0, 1.0, 1.0, 1.0, 1.0, 1.0, 1.0, 0.9846, 0.9769, 0.9876, 0.00132, 1.0, 9.61e-05, 0.0002571, 1.0, 1.0, 1.0, 1.0, 1.0, 0.9999, 0.987, 0.9633, 1.0, 1.0, 1.0, 1.0, 1.0, 1.0, 0.9954, 1.0, 1.0, 1.0, 0.9994, 1.0, 1.0, 1.0, 1.0, 0.01652, 1.0, 1.0, 1.0, 1.0, 1.0, 0.009735, 0.9822, 1.0]): _vg.add([_i], _w, 'REPLACE')
_vg = ob_cube.vertex_groups.new(name='Bone.002')
for _i, _w in zip([0, 1, 2, 3, 4, 5, 6, 7, 8, 9, 10, 11, 12, 13, 14, 15, 16, 17, 18, 19, 20, 21, 22, 23, 24, 25, 26, 27, 28, 29, 30, 31, 32, 33, 34, 35, 36, 37, 38, 39, 40, 41, 42, 43, 44, 45, 46, 47, 48, 49, 50, 51, 52, 53, 63, 64, 65, 66, 67, 68, 69, 70, 71, 72, 73, 74, 75, 76, 77, 78, 79, 80, 81, 82, 83, 84, 85, 86, 87, 88, 89, 630, 631, 632, 633, 634, 635, 636, 637, 638, 639, 640, 641, 642, 643, 644, 645, 646, 647, 648, 649, 650, 651, 652, 653, 654, 655, 656, 657, 658, 659, 660, 661, 662, 663, 664, 665, 671, 674, 675, 676, 678, 679, 680, 681, 682, 683, 684, 685, 686, 687, 688, 689, 1050, 1051, 1052, 1053, 1054, 1055, 1056, 1057, 1060], [1.0, 1.0, 1.0, 1.0, 0.9996, 1.0, 1.0, 1.0, 0.9846, 1.0, 1.0, 1.0, 0.9997, 1.0, 1.0, 1.0, 0.9804, 1.0, 0.9999, 1.0, 0.9999, 0.9962, 0.989, 0.9978, 1.0, 0.999, 0.9945, 1.0, 1.0, 1.0, 1.0, 1.0, 1.0, 1.0, 1.0, 1.0, 0.9531, 0.9789, 1.0, 1.0, 0.8317, 0.9326, 1.0, 0.9974, 1.0, 1.0, 1.0, 1.0, 1.0, 0.9933, 1.0, 1.0, 1.0, 1.0, 1.0, 1.0, 1.0, 0.9926, 1.0, 1.0, 0.9999, 0.9926, 0.6281, 0.9987, 0.9943, 1.0, 0.9995, 0.9917, 0.9991, 0.9978, 1.0, 0.9667, 1.0, 1.0, 1.0, 0.9999, 1.0, 1.0, 1.0, 0.9827, 0.9986, 0.9999, 0.9989, 0.9991, 1.0, 1.0, 1.0, 1.0, 1.0, 1.0, 1.0, 1.0, 1.0, 1.0, 1.0, 1.0, 0.9998, 1.0, 1.0, 0.9995, 0.994, 1.0, 1.0, 1.0, 0.9998, 1.0, 0.9988, 0.9993, 1.0, 1.0, 1.0, 1.0, 1.0, 1.0, 1.0, 0.9993, 0.9932, 0.0004402, 0.0072, 0.2051, 0.1311, 1.0, 1.0, 0.7917, 1.0, 1.0, 1.0, 1.0, 1.0, 0.998, 0.9179, 0.9999, 1.0, 1.0, 1.0, 1.0, 1.0, 1.0, 1.0, 1.0, 0.9997, 0.2155]): _vg.add([_i], _w, 'REPLACE')
_vg = ob_cube.vertex_groups.new(name='Bone.004')
for _i, _w in zip([171, 172, 173, 174, 175, 176, 177, 178, 179, 198, 199, 200, 201, 202, 203, 204, 205, 206, 207, 208, 209, 210, 211, 212, 213, 214, 215, 216, 217, 218, 219, 220, 221, 222, 223, 224, 225, 226, 227, 228, 229, 230, 231, 232, 233, 234, 235, 236, 237, 238, 239, 240, 241, 242, 243, 244, 245, 246, 247, 248, 249, 250, 251, 252, 253, 254, 255, 256, 257, 258, 259, 260, 261, 262, 263, 264, 265, 266, 267, 268, 269, 738, 739, 740, 752, 758, 762, 763, 764, 765, 766, 767, 768, 769, 770, 771, 772, 773, 774, 775, 776, 777, 778, 779, 780, 781, 782, 783, 784, 785, 786, 787, 788, 789, 790, 791, 792, 793, 794, 795, 796, 797, 798, 799, 800, 801, 802, 803, 804, 805, 806, 807, 808, 809, 1070, 1071, 1074, 1075, 1076, 1077, 1078, 1079, 1080, 1081], [1.0, 1.0, 1.0, 1.0, 1.0, 1.0, 1.0, 1.0, 0.9999, 1.0, 1.0, 1.0, 1.0, 1.0, 1.0, 1.0, 1.0, 1.0, 1.0, 0.849, 1.0, 1.0, 1.0, 0.9686, 0.8582, 1.0, 1.0, 1.0, 1.0, 1.0, 1.0, 1.0, 1.0, 1.0, 0.9832, 1.0, 1.0, 1.0, 1.0, 1.0, 1.0, 1.0, 1.0, 1.0, 1.0, 0.9871, 0.9971, 0.5094, 0.993, 0.9952, 0.9927, 0.9905, 0.9499, 0.9792, 1.0, 1.0, 1.0, 1.0, 1.0, 1.0, 1.0, 1.0, 1.0, 1.0, 1.0, 1.0, 1.0, 1.0, 1.0, 1.0, 1.0, 1.0, 1.0, 1.0, 1.0, 1.0, 1.0, 1.0, 1.0, 1.0, 1.0, 0.5715, 0.4447, 0.2004, 0.05685, 0.1463, 1.0, 1.0, 1.0, 1.0, 1.0, 1.0, 1.0, 1.0, 1.0, 1.0, 1.0, 1.0, 1.0, 1.0, 1.0, 0.9997, 1.0, 1.0, 0.9829, 1.0, 1.0, 1.0, 1.0, 0.9996, 1.0, 1.0, 0.9878, 0.9999, 0.9938, 0.9918, 1.0, 1.0, 0.9998, 1.0, 0.9667, 1.0, 1.0, 1.0, 1.0, 1.0, 1.0, 1.0, 1.0, 1.0, 0.9999, 1.0, 1.0, 1.0, 0.5645, 0.1872, 0.9991, 1.0, 1.0, 1.0, 1.0, 1.0, 1.0, 0.9987]): _vg.add([_i], _w, 'REPLACE')
_vg = ob_cube.vertex_groups.new(name='Bone.003')
for _i, _w in zip([99, 101, 102, 103, 106, 107, 126, 127, 128, 129, 130, 131, 132, 133, 134, 135, 138, 139, 142, 143, 147, 151, 162, 163, 164, 165, 166, 167, 168, 169, 170, 180, 181, 182, 183, 184, 185, 186, 187, 188, 189, 190, 191, 192, 193, 194, 195, 196, 197, 207, 208, 211, 212, 213, 217, 221, 226, 230, 231, 714, 715, 716, 717, 720, 721, 722, 723, 724, 725, 727, 728, 729, 730, 738, 739, 740, 741, 742, 743, 744, 745, 746, 747, 748, 749, 750, 751, 752, 753, 754, 755, 756, 757, 758, 759, 760, 761, 774, 780, 784, 785, 1066, 1067, 1068, 1069, 1070, 1071, 1072, 1073], [0.316, 0.4744, 1.0, 0.5559, 1.0, 1.0, 1.0, 1.0, 1.0, 1.0, 1.0, 1.0, 1.0, 1.0, 1.0, 0.01345, 1.0, 0.8196, 0.0236, 1.0, 0.5827, 1.0, 0.9996, 1.0, 0.9998, 1.0, 0.9998, 1.0, 1.0, 1.0, 1.0, 1.0, 1.0, 1.0, 1.0, 1.0, 1.0, 1.0, 1.0, 1.0, 1.0, 0.8191, 1.0, 0.9998, 1.0, 0.9201, 0.9996, 0.9792, 1.0, 0.007333, 1.0, 0.0006837, 1.0, 0.922, 0.2654, 0.9947, 0.9302, 0.1363, 1.0, 1.0, 1.0, 1.0, 0.004502, 1.0, 1.0, 1.0, 1.0, 1.0, 1.0, 0.8825, 1.0, 1.0, 0.1743, 0.7609, 0.5934, 0.8813, 1.0, 1.0, 1.0, 1.0, 1.0, 1.0, 1.0, 0.9987, 0.9999, 1.0, 1.0, 1.0, 0.9987, 1.0, 1.0, 1.0, 1.0, 1.0, 1.0, 0.8564, 1.0, 1.258e-06, 0.996, 0.0001098, 0.9964, 1.0, 1.0, 0.1647, 0.02653, 0.9303, 0.9996, 1.0, 1.0]): _vg.add([_i], _w, 'REPLACE')
_vg = ob_cube.vertex_groups.new(name='Bone')
for _i, _w in zip([99, 100, 101, 102, 103, 104, 105, 106, 107, 135, 136, 137, 138, 139, 140, 141, 143, 144, 145, 146, 147, 148, 149, 150, 151, 152, 666, 667, 668, 702, 703, 704, 708, 709, 716, 720, 726, 727, 728, 729, 730, 731], [1.0, 1.0, 1.0, 1.0, 1.0, 1.0, 0.9999, 1.0, 1.0, 1.0, 0.9192, 0.03772, 0.9245, 1.0, 1.0, 0.02419, 1.0, 0.9999, 1.0, 1.0, 1.0, 0.0004387, 0.0008262, 1.0, 1.0, 0.007137, 0.004063, 0.04764, 0.2545, 0.6321, 0.8992, 0.02572, 0.01307, 0.002351, 4.293e-05, 0.06384, 0.9999, 1.0, 1.0, 1.0, 1.0, 0.9894]): _vg.add([_i], _w, 'REPLACE')
_m = ob_cube.modifiers.new('Armature', 'ARMATURE')
_m.object = ob_armature

# ---- collection membership
col_collection_1.objects.link(ob_armature)
col_collection_1.objects.link(ob_cube)

# ---- scene / render settings (as saved in the file)
scene.frame_start = 1; scene.frame_end = 30; scene.frame_set(1)
scene.render.engine = 'BLENDER_EEVEE_NEXT'
scene.render.resolution_percentage = 50
scene.render.dither_intensity = 0.0
scene.cycles.use_denoising = False
scene.cycles.samples = 10
scene.cycles.sampling_pattern = 'TABULATED_SOBOL'
scene.cycles.light_sampling_threshold = 0.0
scene.cycles.use_adaptive_sampling = False
scene.cycles.use_light_tree = False
scene.cycles.blur_glossy = 0.0
scene.cycles.pixel_filter_type = 'GAUSSIAN'
scene.cycles.sample_clamp_indirect = 0.0
scene.view_settings.view_transform = 'Standard'
bpy.context.view_layer.update()

# ---- added for rendering (the .blend has no active camera and no usable light): camera, sun
cam_auto = bpy.data.cameras.new('AutoCamera')
cam_auto.lens = 50.0
cam_auto.sensor_width = 36.0
cam_auto.clip_end = 1000.0
ob_auto_camera = bpy.data.objects.new('AutoCamera', cam_auto)
scene.collection.objects.link(ob_auto_camera)
ob_auto_camera.location = (24.1041, -28.9242, 30.132)
ob_auto_camera.rotation_euler = (1.09748, -7.21219e-08, 0.694738)
scene.camera = ob_auto_camera
light_auto_sun = bpy.data.lights.new('AutoSun', 'SUN')
light_auto_sun.energy = 3.0
light_auto_sun.angle = 0.0523599
ob_auto_sun = bpy.data.objects.new('AutoSun', light_auto_sun)
scene.collection.objects.link(ob_auto_sun)
ob_auto_sun.rotation_euler = (0.872665, 0.174533, 0.523599)
bpy.context.view_layer.update()
